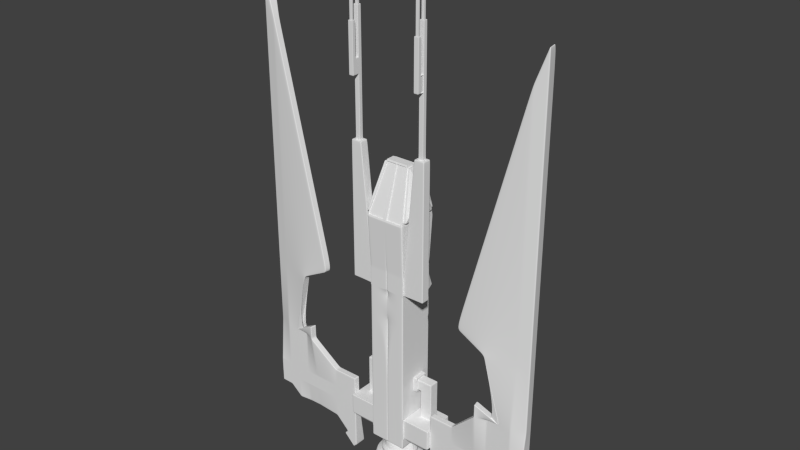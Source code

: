 # Source: Ship_in_Space2.blend  (saved by Blender 2.76.0; exported with 4.5.12 LTS)
import bpy
from mathutils import Matrix  # noqa: F401  (used for matrix-valued properties, if any)

bpy.ops.wm.read_factory_settings(use_empty=True)
scene = bpy.context.scene
scene.name = 'Scene'

# ---- collections
col_collection_1 = bpy.data.collections.new('Collection 1'); scene.collection.children.link(col_collection_1)

# ---- materials (node trees are filled in below, after node groups)
mat_material = bpy.data.materials.new('Material')
mat_material.alpha_threshold = 0.0
mat_material.use_transparent_shadow = False
mat_material.roughness = 0.5
mat_material.line_color = (0.0, 0.0, 0.0, 1.0)

# ---- material node trees

# ---- world
world_world = bpy.data.worlds.new('World'); scene.world = world_world
world_world.color = (0.05088, 0.05088, 0.05088)
world_world.use_sun_shadow = False
world_world.sun_shadow_jitter_overblur = 0.0
world_world.cycles.sampling_method = 'MANUAL'
world_world.cycles.sample_map_resolution = 256

# ---- meshes
me_cube = bpy.data.meshes.new('Cube')
me_cube.from_pydata([(-0.9479, 0.3586, -9.208), (-0.2681, 0.1891, -7.22), (-0.8625, 0.5349, -9.215), (-0.2394, 0.2483, -7.223), (-0.7443, 0.691, -9.223), (-0.1997, 0.3008, -7.225), (-0.5979, 0.8211, -9.231), (-0.1506, 0.3445, -7.228), (-0.4289, 0.9201, -9.239), (-0.0938, 0.3777, -7.231), (-0.2438, 0.9843, -9.247), (-0.03162, 0.3993, -7.233), (-0.04966, 1.011, -9.253), (0.03356, 0.4082, -7.235), (0.146, 0.9994, -9.258), (0.09926, 0.4043, -7.237), (0.3356, 0.9499, -9.262), (0.163, 0.3877, -7.238), (0.5119, 0.8643, -9.264), (0.2222, 0.359, -7.239), (0.6682, 0.7459, -9.265), (0.2747, 0.3192, -7.239), (0.7985, 0.5994, -9.264), (0.3184, 0.27, -7.239), (0.8976, 0.4303, -9.262), (0.3517, 0.2132, -7.238), (0.9619, 0.2452, -9.258), (0.3733, 0.151, -7.237), (0.9888, 0.05107, -9.253), (0.4875, 0.1009, -6.862), (0.9774, -0.1445, -9.247), (0.4826, 0.01673, -6.859), (0.928, -0.3341, -9.24), (0.3619, -0.04353, -7.231), (0.8425, -0.5104, -9.232), (0.3332, -0.1027, -7.228), (0.7243, -0.6666, -9.224), (0.2935, -0.1552, -7.226), (0.5779, -0.7966, -9.216), (0.2443, -0.1989, -7.223), (0.4089, -0.8957, -9.208), (0.1876, -0.2321, -7.22), (0.2238, -0.9598, -9.201), (0.1254, -0.2537, -7.218), (0.02971, -0.9865, -9.195), (0.06022, -0.2626, -7.216), (-0.1659, -0.9749, -9.189), (-0.00548, -0.2587, -7.214), (-0.3555, -0.9254, -9.185), (-0.06917, -0.2421, -7.213), (-0.5319, -0.8398, -9.183), (-0.1284, -0.2134, -7.212), (-0.6882, -0.7215, -9.182), (-0.1809, -0.1736, -7.211), (-0.8184, -0.5749, -9.183), (-0.2246, -0.1244, -7.212), (-0.9176, -0.4058, -9.185), (-0.2579, -0.06762, -7.212), (-0.9819, -0.2207, -9.189), (-0.2795, -0.005431, -7.214), (-1.009, -0.02658, -9.194), (-0.3723, 0.0675, -6.836), (-0.9973, 0.169, -9.2), (-0.3674, 0.1517, -6.839), (-0.8861, 0.3432, -9.027), (-0.8959, 0.3542, -8.846), (-0.7625, 0.3124, -8.665), (-0.7007, 0.297, -8.485), (-0.5976, 0.2664, -8.304), (-0.5771, 0.2662, -8.123), (-0.5153, 0.2508, -7.943), (-0.4535, 0.2353, -7.762), (-0.3917, 0.2199, -7.581), (-0.3299, 0.2045, -7.401), (-0.2961, 0.2744, -7.404), (-0.3527, 0.3004, -7.585), (-0.4094, 0.3265, -7.766), (-0.466, 0.3525, -7.947), (-0.5226, 0.3786, -8.128), (-0.5417, 0.3817, -8.309), (-0.6359, 0.4307, -8.491), (-0.6926, 0.4567, -8.672), (-0.8143, 0.5226, -8.854), (-0.8059, 0.5088, -9.034), (-0.2492, 0.3363, -7.407), (-0.2987, 0.3717, -7.589), (-0.3483, 0.4072, -7.77), (-0.3978, 0.4427, -7.952), (-0.4473, 0.4782, -8.134), (-0.4644, 0.4838, -8.314), (-0.5463, 0.5491, -8.497), (-0.5958, 0.5846, -8.678), (-0.7013, 0.6718, -8.861), (-0.6948, 0.6556, -9.042), (-0.1912, 0.3878, -7.41), (-0.2319, 0.4311, -7.592), (-0.2726, 0.4745, -7.774), (-0.3132, 0.5178, -7.957), (-0.3539, 0.5611, -8.139), (-0.3687, 0.5689, -8.319), (-0.4352, 0.6478, -8.503), (-0.4759, 0.6911, -8.685), (-0.5614, 0.7961, -8.869), (-0.5572, 0.7778, -9.049), (-0.1243, 0.427, -7.413), (-0.1547, 0.4763, -7.596), (-0.1852, 0.5257, -7.778), (-0.2156, 0.575, -7.961), (-0.2461, 0.6243, -8.144), (-0.2581, 0.6337, -8.325), (-0.307, 0.7229, -8.509), (-0.3375, 0.7722, -8.691), (-0.3999, 0.8907, -8.877), (-0.3984, 0.8708, -9.057), (-0.05091, 0.4524, -7.416), (-0.07019, 0.5056, -7.599), (-0.08948, 0.5588, -7.782), (-0.1088, 0.612, -7.965), (-0.128, 0.6652, -8.148), (-0.137, 0.6756, -8.329), (-0.1666, 0.7715, -8.514), (-0.1859, 0.8247, -8.697), (-0.2231, 0.952, -8.883), (-0.2245, 0.9311, -9.063), (0.026, 0.463, -7.419), (0.01843, 0.5178, -7.602), (0.01087, 0.5726, -7.785), (0.0033, 0.6274, -7.969), (-0.004266, 0.6822, -8.152), (-0.01006, 0.6931, -8.333), (-0.0194, 0.7918, -8.519), (-0.02696, 0.8466, -8.703), (-0.03759, 0.9776, -8.89), (-0.0421, 0.9562, -9.069), (0.1035, 0.4584, -7.421), (0.1078, 0.5125, -7.604), (0.112, 0.5666, -7.788), (0.1162, 0.6207, -7.972), (0.1205, 0.6748, -8.156), (0.1179, 0.6855, -8.337), (0.129, 0.783, -8.523), (0.1332, 0.8371, -8.707), (0.1493, 0.9665, -8.895), (0.1417, 0.9453, -9.074), (0.1786, 0.4388, -7.422), (0.1943, 0.4899, -7.606), (0.21, 0.541, -7.79), (0.2257, 0.5921, -7.974), (0.2414, 0.6432, -8.158), (0.2419, 0.6531, -8.339), (0.2728, 0.7454, -8.526), (0.2885, 0.7965, -8.71), (0.3305, 0.9191, -8.898), (0.3199, 0.8988, -9.078), (0.2485, 0.4049, -7.423), (0.2749, 0.4508, -7.607), (0.3012, 0.4968, -7.791), (0.3275, 0.5427, -7.976), (0.3539, 0.5886, -8.16), (0.3573, 0.5971, -8.341), (0.4066, 0.6805, -8.528), (0.4329, 0.7265, -8.712), (0.499, 0.8373, -8.901), (0.4856, 0.8183, -9.08), (0.3104, 0.358, -7.424), (0.3462, 0.3968, -7.608), (0.382, 0.4356, -7.792), (0.4178, 0.4744, -7.976), (0.4536, 0.5132, -8.16), (0.4595, 0.5197, -8.342), (0.5251, 0.5908, -8.529), (0.5609, 0.6296, -8.713), (0.6483, 0.7243, -8.901), (0.6324, 0.7072, -9.081), (0.362, 0.3, -7.423), (0.4057, 0.3299, -7.607), (0.4493, 0.3598, -7.792), (0.493, 0.3898, -7.976), (0.5366, 0.4197, -8.16), (0.5447, 0.4239, -8.341), (0.6239, 0.4796, -8.528), (0.6675, 0.5096, -8.712), (0.7728, 0.5843, -8.901), (0.7548, 0.5695, -9.08), (0.4013, 0.233, -7.422), (0.451, 0.2527, -7.606), (0.5006, 0.2724, -7.79), (0.5502, 0.2922, -7.974), (0.5998, 0.3119, -8.158), (0.6096, 0.3133, -8.34), (0.6991, 0.3514, -8.526), (0.7487, 0.3711, -8.71), (0.8675, 0.4227, -8.898), (0.848, 0.4106, -9.078), (0.4268, 0.1596, -7.421), (0.4803, 0.1681, -7.605), (0.5338, 0.1767, -7.788), (0.5873, 0.1853, -7.972), (0.6408, 0.1938, -8.156), (0.6516, 0.1922, -8.337), (0.7479, 0.2109, -8.523), (0.8014, 0.2195, -8.707), (0.9289, 0.2458, -8.895), (0.9084, 0.2366, -9.075), (0.5582, 0.09687, -7.097), (0.6289, 0.09282, -7.332), (0.6995, 0.08877, -7.567), (0.7702, 0.08472, -7.802), (0.8409, 0.08067, -8.037), (0.9115, 0.07661, -8.272), (0.9822, 0.07256, -8.507), (1.053, 0.06851, -8.743), (1.055, 0.06446, -8.978), (0.9337, 0.05423, -9.07), (0.5524, -0.002461, -7.094), (0.6222, -0.02165, -7.328), (0.692, -0.04083, -7.563), (0.7617, -0.06002, -7.797), (0.8315, -0.07921, -8.032), (0.9013, -0.0984, -8.267), (0.9711, -0.1176, -8.501), (1.041, -0.1368, -8.736), (1.043, -0.156, -8.971), (0.9229, -0.1296, -9.064), (0.4134, -0.06994, -7.414), (0.4648, -0.09636, -7.596), (0.5163, -0.1228, -7.779), (0.5678, -0.1492, -7.961), (0.6192, -0.1756, -8.144), (0.6294, -0.1868, -8.325), (0.7221, -0.2284, -8.509), (0.7736, -0.2549, -8.692), (0.8965, -0.3077, -8.877), (0.8765, -0.3077, -9.057), (0.3795, -0.1398, -7.41), (0.4258, -0.1768, -7.593), (0.4721, -0.2139, -7.775), (0.5184, -0.251, -7.957), (0.5647, -0.288, -8.139), (0.5735, -0.3021, -8.32), (0.6573, -0.3621, -8.503), (0.7036, -0.3992, -8.686), (0.8149, -0.4761, -8.87), (0.7962, -0.4733, -9.05), (0.3327, -0.2017, -7.407), (0.3719, -0.2482, -7.589), (0.411, -0.2946, -7.771), (0.4502, -0.3411, -7.952), (0.4894, -0.3876, -8.134), (0.4962, -0.4042, -8.315), (0.5677, -0.4806, -8.497), (0.6068, -0.5271, -8.679), (0.702, -0.6254, -8.862), (0.6852, -0.6201, -9.042), (0.2747, -0.2532, -7.404), (0.305, -0.3076, -7.585), (0.3353, -0.3619, -7.766), (0.3656, -0.4162, -7.948), (0.396, -0.4706, -8.129), (0.4005, -0.4893, -8.309), (0.4566, -0.5793, -8.491), (0.4869, -0.6336, -8.672), (0.5621, -0.7497, -8.854), (0.5476, -0.7423, -9.035), (0.2077, -0.2924, -7.401), (0.2278, -0.3528, -7.582), (0.2479, -0.4131, -7.762), (0.2681, -0.4734, -7.943), (0.2882, -0.5337, -8.124), (0.2899, -0.5541, -8.304), (0.3284, -0.6544, -8.485), (0.3485, -0.7147, -8.666), (0.4006, -0.8443, -8.847), (0.3888, -0.8353, -9.027), (0.1344, -0.3179, -7.398), (0.1433, -0.382, -7.578), (0.1522, -0.4462, -7.759), (0.1612, -0.5104, -7.939), (0.1701, -0.5746, -8.119), (0.1688, -0.596, -8.299), (0.188, -0.703, -8.48), (0.197, -0.7672, -8.66), (0.2237, -0.9055, -8.84), (0.2149, -0.8956, -9.021), (0.05745, -0.3285, -7.396), (0.05467, -0.3943, -7.575), (0.0519, -0.4601, -7.755), (0.04912, -0.5259, -7.935), (0.04635, -0.5917, -8.115), (0.04186, -0.6135, -8.295), (0.0408, -0.7233, -8.475), (0.03803, -0.7891, -8.655), (0.03824, -0.9311, -8.834), (0.03248, -0.9207, -9.015), (-0.02007, -0.3239, -7.393), (-0.03465, -0.389, -7.573), (-0.04923, -0.4541, -7.753), (-0.06382, -0.5192, -7.932), (-0.0784, -0.5843, -8.112), (-0.0861, -0.6059, -8.292), (-0.1076, -0.7145, -8.471), (-0.1222, -0.7796, -8.651), (-0.1487, -0.92, -8.829), (-0.1513, -0.9098, -9.01), (-0.0952, -0.3042, -7.392), (-0.1212, -0.3663, -7.571), (-0.1473, -0.4284, -7.751), (-0.1733, -0.4906, -7.93), (-0.1993, -0.5527, -8.109), (-0.2101, -0.5735, -8.289), (-0.2514, -0.6769, -8.468), (-0.2774, -0.739, -8.647), (-0.3299, -0.8727, -8.825), (-0.3295, -0.8633, -9.006), (-0.1651, -0.2703, -7.391), (-0.2018, -0.3273, -7.57), (-0.2384, -0.3842, -7.749), (-0.2751, -0.4412, -7.929), (-0.3118, -0.4981, -8.108), (-0.3255, -0.5175, -8.288), (-0.3852, -0.612, -8.466), (-0.4218, -0.6689, -8.645), (-0.4984, -0.7909, -8.823), (-0.4952, -0.7828, -9.004), (-0.227, -0.2234, -7.391), (-0.2731, -0.2732, -7.57), (-0.3192, -0.323, -7.749), (-0.3654, -0.3728, -7.928), (-0.4115, -0.4226, -8.107), (-0.4277, -0.4401, -8.287), (-0.5037, -0.5222, -8.466), (-0.5498, -0.572, -8.645), (-0.6477, -0.6778, -8.822), (-0.6421, -0.6717, -9.003), (-0.2786, -0.1654, -7.391), (-0.3326, -0.2063, -7.57), (-0.3866, -0.2473, -7.749), (-0.4405, -0.2882, -7.929), (-0.4945, -0.3292, -8.108), (-0.5129, -0.3443, -8.288), (-0.6025, -0.4111, -8.466), (-0.6565, -0.4521, -8.645), (-0.7721, -0.5378, -8.823), (-0.7644, -0.534, -9.004), (-0.3179, -0.09836, -7.392), (-0.3779, -0.1291, -7.571), (-0.4378, -0.1599, -7.751), (-0.4978, -0.1906, -7.93), (-0.5578, -0.2214, -8.109), (-0.5778, -0.2337, -8.289), (-0.6777, -0.2829, -8.468), (-0.7377, -0.3136, -8.647), (-0.8669, -0.3763, -8.825), (-0.8576, -0.3751, -9.006), (-0.3434, -0.025, -7.393), (-0.4072, -0.04457, -7.573), (-0.4711, -0.06414, -7.752), (-0.5349, -0.0837, -7.932), (-0.5988, -0.1033, -8.112), (-0.6198, -0.1126, -8.292), (-0.7265, -0.1424, -8.471), (-0.7903, -0.162, -8.65), (-0.9283, -0.1993, -8.829), (-0.918, -0.2011, -9.009), (-0.4562, 0.05744, -7.067), (-0.5402, 0.04738, -7.297), (-0.6241, 0.03732, -7.528), (-0.708, 0.02726, -7.758), (-0.7919, 0.0172, -7.989), (-0.8758, 0.007145, -8.219), (-0.9597, -0.002915, -8.45), (-1.044, -0.01297, -8.68), (-1.058, -0.02303, -8.911), (-0.9433, -0.01873, -9.014), (-0.4504, 0.1568, -7.07), (-0.5335, 0.1618, -7.301), (-0.6165, 0.1669, -7.532), (-0.6995, 0.172, -7.763), (-0.7825, 0.1771, -7.994), (-0.8656, 0.1822, -8.225), (-0.9486, 0.1872, -8.456), (-1.032, 0.1923, -8.687), (-1.045, 0.1974, -8.918), (-0.9326, 0.1651, -9.02), (-0.8542, 0.531, -9.189), (-0.737, 0.6858, -9.197), (-0.5919, 0.8148, -9.205), (-0.4244, 0.9129, -9.212), (-0.2409, 0.9764, -9.22), (-0.04855, 1.003, -9.226), (0.1453, 0.9915, -9.231), (0.3333, 0.9423, -9.235), (0.5081, 0.8575, -9.237), (0.663, 0.7402, -9.238), (0.792, 0.595, -9.237), (0.8903, 0.4274, -9.235), (0.954, 0.2439, -9.231), (0.9807, 0.05153, -9.226), (0.9694, -0.1423, -9.22), (0.9204, -0.3302, -9.213), (0.8357, -0.5049, -9.205), (0.7186, -0.6597, -9.197), (0.5735, -0.7886, -9.189), (0.406, -0.8868, -9.182), (0.2225, -0.9503, -9.174), (0.03011, -0.9769, -9.168), (-0.1638, -0.9653, -9.163), (-0.3517, -0.9162, -9.159), (-0.5265, -0.8314, -9.157), (-0.6814, -0.7141, -9.156), (-0.8105, -0.5689, -9.157), (-0.9087, -0.4013, -9.159), (-0.9725, -0.2178, -9.163), (-0.9991, -0.02542, -9.168), (-0.9878, 0.1684, -9.174), (-0.9388, 0.3563, -9.181), (-0.8771, 0.3409, -9.0), (-0.7976, 0.505, -9.008), (-0.6876, 0.6504, -9.015), (-0.5513, 0.7715, -9.023), (-0.394, 0.8636, -9.03), (-0.2217, 0.9233, -9.037), (-0.04099, 0.9482, -9.043), (0.1411, 0.9374, -9.047), (0.3176, 0.8913, -9.051), (0.4817, 0.8116, -9.053), (0.6272, 0.7015, -9.054), (0.7484, 0.5651, -9.053), (0.8407, 0.4077, -9.051), (0.9006, 0.2354, -9.048), (1.184, 0.061, -9.178), (1.17, -0.1723, -9.171), (0.869, -0.3038, -9.031), (0.7895, -0.4679, -9.023), (0.6795, -0.6133, -9.016), (0.5432, -0.7344, -9.008), (0.3859, -0.8265, -9.001), (0.2136, -0.8862, -8.994), (0.03289, -0.9111, -8.988), (-0.1492, -0.9003, -8.984), (-0.3257, -0.8542, -8.98), (-0.4899, -0.7745, -8.978), (-0.6353, -0.6644, -8.977), (-0.7565, -0.528, -8.978), (-0.8488, -0.3706, -8.98), (-0.9087, -0.1983, -8.983), (-1.199, -0.03162, -9.108), (-1.186, 0.2017, -9.115), (-0.8846, 0.3513, -8.813), (-0.8039, 0.5178, -8.821), (-0.6923, 0.6653, -8.828), (-0.554, 0.7882, -8.836), (-0.3944, 0.8817, -8.843), (-0.2195, 0.9423, -8.85), (-0.03621, 0.9675, -8.856), (0.1485, 0.9566, -8.861), (0.3276, 0.9098, -8.865), (0.4942, 0.8289, -8.867), (0.6418, 0.7172, -8.868), (0.7648, 0.5788, -8.867), (0.8585, 0.4191, -8.865), (0.9192, 0.2442, -8.861), (1.044, 0.06514, -8.938), (1.031, -0.1527, -8.931), (0.8871, -0.3029, -8.844), (0.8065, -0.4694, -8.836), (0.6948, -0.6169, -8.829), (0.5565, -0.7398, -8.821), (0.3969, -0.8333, -8.814), (0.2221, -0.8938, -8.807), (0.03875, -0.9191, -8.801), (-0.146, -0.9081, -8.796), (-0.3251, -0.8613, -8.792), (-0.4917, -0.7805, -8.79), (-0.6393, -0.6687, -8.789), (-0.7623, -0.5304, -8.79), (-0.8559, -0.3706, -8.792), (-0.9166, -0.1958, -8.796), (-1.044, -0.02134, -8.872), (-1.031, 0.1965, -8.879), (-0.7497, 0.3092, -8.628), (-0.6809, 0.4513, -8.634), (-0.5855, 0.5773, -8.641), (-0.4675, 0.6822, -8.647), (-0.3312, 0.762, -8.654), (-0.1819, 0.8137, -8.66), (-0.0254, 0.8353, -8.665), (0.1323, 0.8259, -8.669), (0.2853, 0.786, -8.672), (0.4275, 0.717, -8.674), (0.5535, 0.6215, -8.675), (0.6585, 0.5034, -8.674), (0.7385, 0.367, -8.672), (0.7903, 0.2177, -8.669), (1.038, 0.06935, -8.694), (1.026, -0.1328, -8.687), (0.763, -0.2494, -8.654), (0.6941, -0.3915, -8.648), (0.5987, -0.5175, -8.641), (0.4807, -0.6224, -8.635), (0.3444, -0.7022, -8.629), (0.1951, -0.7539, -8.623), (0.0386, -0.7755, -8.618), (-0.1191, -0.7661, -8.613), (-0.2721, -0.7262, -8.61), (-0.4143, -0.6572, -8.608), (-0.5403, -0.5617, -8.608), (-0.6453, -0.4436, -8.608), (-0.7253, -0.3072, -8.61), (-0.7771, -0.1579, -8.613), (-1.026, -0.01089, -8.633), (-1.014, 0.1913, -8.639), (-0.6893, 0.2941, -8.451), (-0.6255, 0.4259, -8.457), (-0.5371, 0.5426, -8.463), (-0.4277, 0.6398, -8.469), (-0.3014, 0.7138, -8.475), (-0.1631, 0.7617, -8.481), (-0.018, 0.7817, -8.485), (0.1282, 0.773, -8.489), (0.2699, 0.736, -8.492), (0.4017, 0.6721, -8.494), (0.5185, 0.5836, -8.495), (0.6158, 0.4741, -8.494), (0.69, 0.3477, -8.492), (0.738, 0.2094, -8.489), (0.9692, 0.07331, -8.464), (0.9582, -0.114, -8.458), (0.7127, -0.2236, -8.476), (0.6488, -0.3553, -8.47), (0.5605, -0.472, -8.464), (0.451, -0.5693, -8.458), (0.3247, -0.6432, -8.452), (0.1864, -0.6912, -8.447), (0.04131, -0.7112, -8.442), (-0.1049, -0.7025, -8.438), (-0.2466, -0.6655, -8.435), (-0.3784, -0.6015, -8.433), (-0.4952, -0.5131, -8.433), (-0.5925, -0.4035, -8.433), (-0.6666, -0.2772, -8.435), (-0.7147, -0.1388, -8.438), (-0.9443, -0.001059, -8.407), (-0.9333, 0.1863, -8.413), (-0.5876, 0.2639, -8.275), (-0.5326, 0.3774, -8.28), (-0.4564, 0.4781, -8.285), (-0.3621, 0.5619, -8.29), (-0.2532, 0.6257, -8.295), (-0.1339, 0.667, -8.3), (-0.008835, 0.6843, -8.304), (0.1172, 0.6768, -8.307), (0.2394, 0.6448, -8.31), (0.353, 0.5897, -8.311), (0.4537, 0.5135, -8.312), (0.5376, 0.419, -8.311), (0.6015, 0.3101, -8.31), (0.643, 0.1908, -8.307), (0.8993, 0.07731, -8.232), (0.8892, -0.09509, -8.226), (0.6211, -0.1825, -8.295), (0.5661, -0.2961, -8.29), (0.4899, -0.3967, -8.285), (0.3956, -0.4805, -8.28), (0.2866, -0.5443, -8.275), (0.1674, -0.5856, -8.27), (0.04231, -0.6029, -8.266), (-0.08374, -0.5954, -8.263), (-0.2059, -0.5635, -8.26), (-0.3196, -0.5083, -8.259), (-0.4203, -0.4321, -8.258), (-0.5042, -0.3377, -8.259), (-0.5681, -0.2287, -8.26), (-0.6095, -0.1094, -8.263), (-0.8613, 0.00888, -8.18), (-0.8512, 0.1813, -8.185), (-0.566, 0.2634, -8.091), (-0.5125, 0.3739, -8.096), (-0.4384, 0.4718, -8.101), (-0.3466, 0.5534, -8.106), (-0.2406, 0.6154, -8.111), (-0.1246, 0.6556, -8.115), (-0.002909, 0.6724, -8.119), (0.1197, 0.6651, -8.123), (0.2386, 0.6341, -8.125), (0.3492, 0.5804, -8.127), (0.4471, 0.5062, -8.127), (0.5288, 0.4144, -8.127), (0.5909, 0.3084, -8.125), (0.6312, 0.1923, -8.123), (0.8282, 0.08139, -7.995), (0.819, -0.07577, -7.99), (0.61, -0.1709, -8.111), (0.5564, -0.2814, -8.106), (0.4823, -0.3793, -8.101), (0.3905, -0.4608, -8.096), (0.2846, -0.5229, -8.091), (0.1685, -0.5631, -8.087), (0.04685, -0.5799, -8.083), (-0.07579, -0.5726, -8.08), (-0.1947, -0.5415, -8.077), (-0.3052, -0.4879, -8.076), (-0.4032, -0.4137, -8.075), (-0.4848, -0.3218, -8.076), (-0.547, -0.2158, -8.077), (-0.5873, -0.09976, -8.079), (-0.7769, 0.01901, -7.947), (-0.7677, 0.1762, -7.952), (-0.5032, 0.2477, -7.907), (-0.4549, 0.3474, -7.912), (-0.388, 0.4357, -7.916), (-0.3052, 0.5093, -7.921), (-0.2097, 0.5653, -7.925), (-0.105, 0.6016, -7.929), (0.004784, 0.6167, -7.933), (0.1154, 0.6101, -7.936), (0.2226, 0.5821, -7.938), (0.3224, 0.5337, -7.939), (0.4108, 0.4668, -7.94), (0.4844, 0.3839, -7.939), (0.5405, 0.2883, -7.938), (0.5768, 0.1836, -7.936), (0.7563, 0.08551, -7.756), (0.748, -0.05626, -7.751), (0.5577, -0.144, -7.926), (0.5093, -0.2437, -7.921), (0.4425, -0.332, -7.917), (0.3597, -0.4056, -7.912), (0.2641, -0.4616, -7.908), (0.1594, -0.4978, -7.904), (0.04967, -0.513, -7.9), (-0.06096, -0.5064, -7.897), (-0.1682, -0.4784, -7.895), (-0.2679, -0.43, -7.893), (-0.3563, -0.3631, -7.893), (-0.43, -0.2802, -7.893), (-0.486, -0.1846, -7.895), (-0.5224, -0.07986, -7.897), (-0.6915, 0.02924, -7.713), (-0.6832, 0.171, -7.718), (-0.4434, 0.2328, -7.732), (-0.4, 0.3222, -7.736), (-0.3401, 0.4014, -7.74), (-0.2659, 0.4673, -7.744), (-0.1802, 0.5175, -7.748), (-0.0863, 0.5501, -7.752), (0.01211, 0.5636, -7.755), (0.1113, 0.5577, -7.758), (0.2074, 0.5326, -7.76), (0.2969, 0.4892, -7.761), (0.3761, 0.4292, -7.762), (0.4421, 0.3549, -7.761), (0.4924, 0.2692, -7.76), (0.525, 0.1753, -7.758), (0.6879, 0.08944, -7.528), (0.6805, -0.03768, -7.524), (0.5078, -0.1184, -7.749), (0.4645, -0.2078, -7.745), (0.4046, -0.287, -7.741), (0.3303, -0.353, -7.737), (0.2446, -0.4032, -7.733), (0.1508, -0.4357, -7.729), (0.05235, -0.4492, -7.726), (-0.04683, -0.4434, -7.723), (-0.143, -0.4182, -7.721), (-0.2324, -0.3748, -7.72), (-0.3116, -0.3148, -7.719), (-0.3777, -0.2405, -7.72), (-0.428, -0.1548, -7.721), (-0.4606, -0.06092, -7.723), (-0.6103, 0.03898, -7.49), (-0.6028, 0.1661, -7.494), (-0.3789, 0.2167, -7.544), (-0.341, 0.295, -7.547), (-0.2885, 0.3644, -7.551), (-0.2235, 0.4222, -7.555), (-0.1484, 0.4661, -7.558), (-0.0662, 0.4946, -7.561), (0.02, 0.5065, -7.564), (0.1069, 0.5013, -7.566), (0.1911, 0.4793, -7.568), (0.2694, 0.4413, -7.569), (0.3388, 0.3888, -7.57), (0.3967, 0.3237, -7.569), (0.4407, 0.2486, -7.568), (0.4692, 0.1664, -7.567), (0.6142, 0.09366, -7.283), (0.6077, -0.01767, -7.28), (0.4542, -0.09089, -7.558), (0.4162, -0.1692, -7.555), (0.3637, -0.2385, -7.551), (0.2987, -0.2963, -7.548), (0.2237, -0.3403, -7.544), (0.1414, -0.3688, -7.541), (0.05525, -0.3806, -7.538), (-0.03163, -0.3755, -7.536), (-0.1158, -0.3535, -7.534), (-0.1942, -0.3155, -7.533), (-0.2636, -0.2629, -7.533), (-0.3214, -0.1978, -7.533), (-0.3654, -0.1227, -7.534), (-0.394, -0.04052, -7.536), (-0.5228, 0.04946, -7.249), (-0.5163, 0.1608, -7.253), (-0.3165, 0.2012, -7.361), (-0.2837, 0.2687, -7.364), (-0.2384, 0.3285, -7.367), (-0.1824, 0.3784, -7.37), (-0.1176, 0.4163, -7.373), (-0.0467, 0.4408, -7.376), (0.02765, 0.4511, -7.379), (0.1026, 0.4466, -7.381), (0.1752, 0.4277, -7.382), (0.2428, 0.3949, -7.383), (0.3026, 0.3496, -7.383), (0.3525, 0.2934, -7.383), (0.3905, 0.2287, -7.382), (0.4151, 0.1577, -7.381), (0.5428, 0.09776, -7.045), (0.5372, 0.001722, -7.042), (0.4022, -0.06418, -7.374), (0.3694, -0.1317, -7.371), (0.3241, -0.1915, -7.368), (0.2681, -0.2414, -7.364), (0.2033, -0.2793, -7.362), (0.1324, -0.3039, -7.359), (0.05805, -0.3141, -7.356), (-0.01688, -0.3097, -7.354), (-0.08953, -0.2907, -7.353), (-0.1571, -0.2579, -7.352), (-0.2169, -0.2126, -7.352), (-0.2668, -0.1564, -7.352), (-0.3048, -0.09166, -7.353), (-0.3294, -0.02073, -7.354), (-0.4379, 0.05963, -7.016), (-0.4323, 0.1557, -7.019), (-1.138, 0.4308, -9.158), (-1.035, 0.643, -9.167), (-0.893, 0.8311, -9.177), (-0.7166, 0.9878, -9.186), (-0.5131, 1.107, -9.196), (-0.2902, 1.184, -9.205), (-0.05644, 1.216, -9.212), (0.1791, 1.202, -9.218), (0.4075, 1.143, -9.223), (0.6199, 1.04, -9.226), (0.8081, 0.8972, -9.227), (0.9649, 0.7208, -9.226), (1.084, 0.5171, -9.223), (1.162, 0.2942, -9.219), (1.194, 0.06041, -9.213), (1.18, -0.1751, -9.205), (1.121, -0.4034, -9.197), (1.018, -0.6157, -9.187), (0.8757, -0.8038, -9.177), (0.6993, -0.9605, -9.168), (0.4958, -1.08, -9.158), (0.2729, -1.157, -9.15), (0.03914, -1.189, -9.142), (-0.1964, -1.175, -9.136), (-0.4248, -1.115, -9.131), (-0.6372, -1.012, -9.128), (-0.8254, -0.8699, -9.127), (-0.9822, -0.6935, -9.128), (-1.102, -0.4898, -9.131), (-1.179, -0.2669, -9.135), (-1.211, -0.03309, -9.141), (-1.198, 0.2025, -9.149), (-1.097, 0.6715, -9.365), (-0.9471, 0.8699, -9.375), (-0.7611, 1.035, -9.386), (-0.5464, 1.161, -9.395), (-0.3113, 1.242, -9.405), (-0.06471, 1.276, -9.413), (0.1838, 1.262, -9.419), (0.4247, 1.199, -9.424), (0.6487, 1.09, -9.427), (0.8472, 0.9396, -9.428), (1.013, 0.7535, -9.427), (1.139, 0.5387, -9.425), (1.22, 0.3035, -9.42), (1.254, 0.05695, -9.413), (1.24, -0.1915, -9.405), (1.177, -0.4323, -9.396), (1.069, -0.6562, -9.386), (0.9185, -0.8546, -9.376), (0.7325, -1.02, -9.366), (0.5178, -1.146, -9.356), (0.2827, -1.227, -9.347), (0.03611, -1.261, -9.339), (-0.2124, -1.246, -9.332), (-0.4533, -1.183, -9.327), (-0.6773, -1.075, -9.324), (-0.8758, -0.9244, -9.323), (-1.041, -0.7382, -9.324), (-1.167, -0.5234, -9.327), (-1.249, -0.2882, -9.332), (-1.283, -0.04167, -9.338), (-1.269, 0.2068, -9.346), (-1.206, 0.4476, -9.355), (0.8232, -0.7617, -9.516), (-0.6805, 0.9301, -9.524), (-0.6054, -0.9587, -9.469), (0.7594, 0.8446, -9.563), (-1.148, -0.03393, -9.482), (0.9577, -0.5841, -9.525), (-0.9814, 0.6046, -9.506), (-0.847, 0.7822, -9.515), (-0.1892, -1.112, -9.476), (-0.4049, -1.056, -9.472), (0.3811, 1.077, -9.559), (0.5817, 0.9792, -9.562), (-1.135, 0.1885, -9.489), (-1.079, 0.4041, -9.497), (1.111, -0.1681, -9.542), (1.055, -0.3837, -9.534), (0.9075, 0.678, -9.562), (-0.7832, -0.8242, -9.468), (-0.4883, 1.043, -9.533), (0.6567, -0.9097, -9.507), (1.02, 0.4857, -9.559), (-0.9313, -0.6575, -9.469), (-0.2777, 1.116, -9.541), (0.4645, -1.022, -9.498), (1.093, 0.2751, -9.555), (-1.044, -0.4652, -9.472), (-0.05701, 1.146, -9.549), (0.254, -1.095, -9.49), (1.124, 0.05437, -9.549), (-1.117, -0.2547, -9.476), (0.1655, 1.133, -9.555), (0.03325, -1.126, -9.482), (-0.8981, 0.3402, -9.208), (-0.8172, 0.5071, -9.216), (-0.7053, 0.655, -9.223), (-0.5667, 0.7782, -9.231), (-0.4066, 0.8719, -9.238), (-0.2313, 0.9326, -9.245), (-0.04756, 0.958, -9.251), (0.1377, 0.947, -9.256), (0.3172, 0.9001, -9.26), (0.4842, 0.819, -9.262), (0.6322, 0.707, -9.263), (0.7555, 0.5682, -9.262), (0.8494, 0.4081, -9.26), (0.9103, 0.2328, -9.257), (0.9358, 0.04901, -9.252), (0.9249, -0.1362, -9.246), (0.8782, -0.3157, -9.239), (0.7973, -0.4826, -9.232), (0.6854, -0.6305, -9.224), (0.5467, -0.7537, -9.216), (0.3867, -0.8474, -9.209), (0.2114, -0.9082, -9.202), (0.0276, -0.9335, -9.196), (-0.1576, -0.9225, -9.191), (-0.3372, -0.8756, -9.187), (-0.5042, -0.7945, -9.185), (-0.6522, -0.6825, -9.184), (-0.7755, -0.5437, -9.185), (-0.8694, -0.3836, -9.187), (-0.9302, -0.2083, -9.191), (-0.9557, -0.02451, -9.196), (-0.9449, 0.1607, -9.202), (-0.8939, 0.3447, -9.059), (-0.813, 0.5116, -9.067), (-0.7011, 0.6595, -9.074), (-0.5624, 0.7827, -9.082), (-0.4024, 0.8765, -9.089), (-0.2271, 0.9372, -9.096), (-0.04331, 0.9625, -9.102), (0.1419, 0.9515, -9.107), (0.3215, 0.9046, -9.111), (0.4885, 0.8235, -9.113), (0.6365, 0.7115, -9.114), (0.7598, 0.5728, -9.113), (0.8537, 0.4126, -9.111), (0.9145, 0.2373, -9.107), (0.94, 0.05352, -9.103), (0.9292, -0.1317, -9.097), (0.8824, -0.3112, -9.09), (0.8015, -0.4781, -9.083), (0.6896, -0.626, -9.075), (0.551, -0.7492, -9.067), (0.3909, -0.8429, -9.06), (0.2156, -0.9036, -9.053), (0.03184, -0.929, -9.047), (-0.1534, -0.918, -9.042), (-0.3329, -0.8711, -9.038), (-0.4999, -0.79, -9.036), (-0.6479, -0.678, -9.035), (-0.7712, -0.5392, -9.036), (-0.8651, -0.3791, -9.038), (-0.926, -0.2038, -9.042), (-0.9515, -0.02, -9.047), (-0.9407, 0.1652, -9.052), (-0.8481, 0.3278, -9.06), (-0.7714, 0.4861, -9.067), (-0.6652, 0.6264, -9.074), (-0.5337, 0.7432, -9.082), (-0.3819, 0.8321, -9.089), (-0.2157, 0.8897, -9.095), (-0.04137, 0.9138, -9.101), (0.1343, 0.9033, -9.105), (0.3046, 0.8588, -9.109), (0.463, 0.782, -9.111), (0.6033, 0.6757, -9.112), (0.7203, 0.5441, -9.111), (0.8094, 0.3922, -9.109), (0.8671, 0.226, -9.106), (0.8913, 0.05163, -9.101), (0.881, -0.124, -9.096), (0.8366, -0.2943, -9.089), (0.7599, -0.4526, -9.082), (0.6537, -0.5929, -9.075), (0.5222, -0.7097, -9.068), (0.3705, -0.7986, -9.061), (0.2042, -0.8562, -9.054), (0.02991, -0.8802, -9.048), (-0.1458, -0.8698, -9.044), (-0.3161, -0.8253, -9.04), (-0.4745, -0.7484, -9.038), (-0.6148, -0.6422, -9.037), (-0.7318, -0.5106, -9.038), (-0.8208, -0.3587, -9.04), (-0.8786, -0.1924, -9.043), (-0.9027, -0.0181, -9.048), (-0.8925, 0.1576, -9.054), (-0.8348, 0.3318, -8.841), (-0.7587, 0.4888, -8.848), (-0.6534, 0.6279, -8.855), (-0.523, 0.7437, -8.862), (-0.3725, 0.8319, -8.869), (-0.2077, 0.889, -8.876), (-0.03484, 0.9128, -8.881), (0.1394, 0.9025, -8.886), (0.3082, 0.8584, -8.89), (0.4653, 0.7821, -8.892), (0.6044, 0.6768, -8.893), (0.7204, 0.5463, -8.892), (0.8087, 0.3957, -8.89), (0.866, 0.2308, -8.886), (0.8899, 0.05797, -8.882), (0.8797, -0.1162, -8.876), (0.8358, -0.285, -8.87), (0.7597, -0.442, -8.863), (0.6544, -0.5811, -8.856), (0.524, -0.6969, -8.849), (0.3735, -0.7851, -8.842), (0.2087, -0.8422, -8.835), (0.03584, -0.866, -8.83), (-0.1384, -0.8557, -8.825), (-0.3072, -0.8115, -8.821), (-0.4643, -0.7353, -8.819), (-0.6034, -0.63, -8.819), (-0.7194, -0.4995, -8.819), (-0.8077, -0.3489, -8.821), (-0.865, -0.184, -8.825), (-0.8889, -0.01117, -8.829), (-0.8787, 0.163, -8.835), (-0.5205, 0.2194, -8.759), (-0.4729, 0.3178, -8.763), (-0.4069, 0.4049, -8.768), (-0.3251, 0.4776, -8.772), (-0.2308, 0.5328, -8.776), (-0.1275, 0.5686, -8.78), (-0.01915, 0.5835, -8.784), (0.09004, 0.5771, -8.787), (0.1959, 0.5494, -8.789), (0.2943, 0.5016, -8.79), (0.3815, 0.4356, -8.791), (0.4542, 0.3538, -8.791), (0.5096, 0.2594, -8.789), (0.5455, 0.1561, -8.787), (0.5605, 0.04773, -8.784), (0.5541, -0.06145, -8.781), (0.5265, -0.1673, -8.777), (0.4788, -0.2656, -8.772), (0.4129, -0.3528, -8.768), (0.3311, -0.4254, -8.763), (0.2368, -0.4807, -8.759), (0.1335, -0.5165, -8.755), (0.02515, -0.5314, -8.752), (-0.08404, -0.5249, -8.749), (-0.1899, -0.4973, -8.746), (-0.2883, -0.4495, -8.745), (-0.3756, -0.3835, -8.745), (-0.4482, -0.3017, -8.745), (-0.5036, -0.2073, -8.746), (-0.5395, -0.104, -8.748), (-0.5545, 0.004392, -8.751), (-0.5481, 0.1136, -8.755), (-0.4698, 0.1887, -9.052), (-0.4275, 0.276, -9.055), (-0.369, 0.3534, -9.06), (-0.2965, 0.4178, -9.064), (-0.2128, 0.4669, -9.067), (-0.1211, 0.4986, -9.071), (-0.02496, 0.5119, -9.074), (0.07192, 0.5061, -9.077), (0.1658, 0.4816, -9.079), (0.2532, 0.4392, -9.08), (0.3306, 0.3806, -9.08), (0.3951, 0.308, -9.08), (0.4442, 0.2243, -9.079), (0.476, 0.1326, -9.077), (0.4894, 0.03644, -9.074), (0.4837, -0.06043, -9.071), (0.4592, -0.1543, -9.068), (0.4169, -0.2416, -9.064), (0.3584, -0.319, -9.06), (0.2859, -0.3834, -9.056), (0.2021, -0.4324, -9.052), (0.1105, -0.4642, -9.048), (0.01434, -0.4774, -9.045), (-0.08254, -0.4717, -9.043), (-0.1764, -0.4471, -9.041), (-0.2638, -0.4048, -9.04), (-0.3412, -0.3461, -9.039), (-0.4057, -0.2736, -9.039), (-0.4548, -0.1898, -9.041), (-0.4866, -0.09814, -9.042), (-0.5, -0.002011, -9.045), (-0.4943, 0.09486, -9.048), (-0.4328, 0.1731, -9.1), (-0.394, 0.2532, -9.103), (-0.3403, 0.3242, -9.107), (-0.2738, 0.3833, -9.111), (-0.197, 0.4283, -9.114), (-0.1129, 0.4574, -9.117), (-0.02469, 0.4696, -9.12), (0.06419, 0.4643, -9.123), (0.1503, 0.4418, -9.124), (0.2305, 0.4029, -9.126), (0.3015, 0.3491, -9.126), (0.3606, 0.2826, -9.126), (0.4057, 0.2057, -9.125), (0.4349, 0.1216, -9.123), (0.4471, 0.03342, -9.12), (0.4419, -0.05545, -9.118), (0.4195, -0.1416, -9.114), (0.3807, -0.2217, -9.111), (0.327, -0.2926, -9.107), (0.2605, -0.3517, -9.104), (0.1837, -0.3967, -9.1), (0.09956, -0.4258, -9.097), (0.01137, -0.438, -9.094), (-0.07751, -0.4327, -9.091), (-0.1637, -0.4102, -9.09), (-0.2438, -0.3713, -9.089), (-0.3148, -0.3176, -9.088), (-0.374, -0.251, -9.089), (-0.419, -0.1742, -9.09), (-0.4482, -0.09005, -9.091), (-0.4605, -0.001858, -9.094), (-0.4553, 0.08701, -9.096), (0.04306, 0.003643, -8.955), (0.03893, -0.004887, -8.955), (0.03321, -0.01244, -8.955), (0.02613, -0.01874, -8.954), (0.01795, -0.02353, -8.954), (0.008993, -0.02663, -8.953), (-0.0003979, -0.02793, -8.953), (-0.009863, -0.02736, -8.953), (-0.01904, -0.02497, -8.953), (-0.02757, -0.02082, -8.953), (-0.03513, -0.0151, -8.953), (-0.04143, -0.008009, -8.953), (-0.04623, 0.0001713, -8.953), (-0.04934, 0.00913, -8.953), (-0.05064, 0.01852, -8.953), (-0.05009, 0.02799, -8.953), (-0.0477, 0.03716, -8.954), (-0.04357, 0.04569, -8.954), (-0.03785, 0.05324, -8.955), (-0.03076, 0.05954, -8.955), (-0.02259, 0.06433, -8.955), (-0.01363, 0.06743, -8.956), (-0.004238, 0.06873, -8.956), (0.005227, 0.06816, -8.956), (0.0144, 0.06577, -8.956), (0.02293, 0.06162, -8.957), (0.0305, 0.0559, -8.957), (0.0368, 0.04881, -8.957), (0.0416, 0.04063, -8.956), (0.04471, 0.03167, -8.956), (0.04601, 0.02228, -8.956), (0.04545, 0.01282, -8.956), (-1.0, 1.0, -1.0), (-1.0, 1.0, 1.0), (-1.0, -1.0, -1.0), (-1.0, -1.0, 1.0), (0.01039, 1.0, 1.0), (0.01039, 1.0, -1.0), (0.01038, -1.0, 1.0), (0.01038, -1.0, -1.0), (-1.051, 1.163, 4.761), (-1.051, -1.147, 4.761), (0.1163, 1.163, 4.761), (0.1163, -1.147, 4.761), (-0.5789, 0.2289, 7.491), (-0.5789, -0.2133, 7.491), (-6.349e-07, 0.2289, 7.491), (-6.735e-07, -0.2133, 7.491), (-1.022, 1.021, 4.929), (-1.022, -1.005, 4.929), (-0.6079, 0.2017, 7.323), (-0.6079, -0.1861, 7.323), (-1.168, 1.021, 4.954), (-1.168, -1.005, 4.954), (-0.7542, 0.2017, 7.349), (-0.7542, -0.1861, 7.349), (-1.22, 0.6585, 5.404), (-1.22, -0.6428, 5.404), (-0.9538, 0.1324, 6.942), (-0.9538, -0.1167, 6.942), (-1.241, 0.2013, 5.964), (-1.241, -0.1857, 5.964), (-1.162, 0.04487, 6.422), (-1.162, -0.02921, 6.422), (-1.144, 0.2013, 5.947), (-1.144, -0.1857, 5.947), (-1.064, 0.04487, 6.405), (-1.064, -0.02921, 6.405), (-1.003, -1.115, 4.855), (-5.219e-07, -1.115, 4.855), (-0.5633, -0.2454, 7.397), (-6.681e-07, -0.2454, 7.397), (-1.003, -1.069, 4.839), (-5.165e-07, -1.069, 4.839), (-0.5633, -0.1993, 7.381), (-6.627e-07, -0.1993, 7.381), (0.01039, -1.0, 2.052), (0.01039, 1.0, 2.052), (-1.0, -1.0, 2.052), (-1.0, 1.0, 2.052), (-1.0, 0.9224, 1.041), (-1.0, -0.9224, 1.041), (-1.0, -0.9224, 2.011), (-1.0, 0.9224, 2.011), (-1.0, 1.0, -8.028), (-1.0, -1.0, -8.028), (0.01038, 1.0, -8.028), (0.01038, -1.0, -8.028), (0.01038, 1.0, -7.471), (0.01038, -1.0, -7.471), (-1.0, -1.0, -7.471), (-1.0, 1.0, -7.471), (0.01038, 1.0, -6.228), (0.01038, -1.0, -6.228), (-1.0, -1.0, -6.228), (-1.0, 1.0, -6.228), (-0.9621, -0.8839, -7.399), (-0.9621, 0.8839, -7.399), (-0.9621, -0.8839, -6.301), (-0.9621, 0.8839, -6.301), (-2.509, -0.8839, -7.399), (-2.509, 0.8839, -7.399), (-2.509, -0.8839, -6.301), (-2.509, 0.8839, -6.301), (-2.509, -0.662, -7.261), (-2.509, -0.03424, -7.261), (-2.509, -0.662, -6.439), (-2.509, -0.2144, -6.439), (-7.917, -0.662, -7.261), (-7.849, 0.2056, -7.261), (-7.917, -0.662, -6.439), (-7.884, 0.02892, -6.439), (-1.0, -0.4905, -1.0), (-1.0, -0.4905, 1.0), (0.01038, -0.4905, -1.0), (0.01038, -0.4905, 1.0), (-1.051, -0.5588, 4.761), (0.1163, -0.5588, 4.761), (-0.5789, -0.1006, 7.491), (-6.637e-07, -0.1006, 7.491), (-1.022, -0.4891, 4.929), (-0.6079, -0.08729, 7.323), (-1.168, -0.4891, 4.954), (-0.7542, -0.08729, 7.349), (-1.22, -0.3113, 5.404), (-0.9538, -0.05326, 6.942), (-1.241, -0.0871, 5.964), (-1.162, -0.01034, 6.422), (-1.144, -0.0871, 5.947), (-1.064, -0.01034, 6.405), (0.01039, -0.4905, 2.052), (-1.0, -0.4905, 2.052), (-1.0, -0.4525, 1.041), (-1.0, -0.4525, 2.011), (-1.0, -0.4905, -8.028), (0.01038, -0.4905, -8.028), (0.01038, -0.4905, -7.471), (-1.0, -0.4905, -7.471), (0.01038, -0.4905, -6.228), (-1.0, -0.4905, -6.228), (-0.9621, -0.4336, -7.399), (-0.9621, -0.4336, -6.301), (-2.509, -0.4336, -7.399), (-2.509, -0.4336, -6.301), (-2.509, -0.3247, -7.261), (-2.509, -0.3247, -6.439), (-7.905, -0.07931, -7.261), (-7.855, 0.1737, -6.439), (-2.509, -0.662, -7.261), (-7.917, -0.662, -7.261), (-2.509, -0.3247, -7.261), (-7.855, 0.1737, -7.261), (-2.509, -0.662, -9.738), (-7.917, -0.662, -7.859), (-2.509, 0.003506, -9.738), (-7.855, 0.1737, -7.859), (-2.509, -0.662, -5.44), (-7.97, -0.4102, -4.0), (-2.509, -0.3247, -5.44), (-7.855, 0.1737, -4.0), (-5.213, -0.662, -6.439), (-5.231, -0.4954, -6.439), (-5.196, -0.3187, -7.261), (-5.213, -0.662, -7.261), (-5.252, -0.6036, -6.439), (-5.213, -0.3247, -7.261), (-5.213, -0.662, -7.261), (-5.252, -0.6036, -7.261), (-5.213, -0.5788, -8.392), (-5.252, -0.2954, -8.392), (-5.318, -0.9345, -4.0), (-5.252, -0.6036, -4.0), (-7.97, -0.4102, -0.3869), (-7.855, 0.1737, -0.3869), (-5.318, -0.9345, -3.237), (-5.252, -0.6036, -3.237), (-6.557, -0.2332, -6.439), (-6.565, -0.662, -7.261), (-6.579, -0.3415, -6.439), (-6.565, -0.3247, -7.261), (-6.565, -0.662, -7.261), (-6.579, -0.3415, -7.261), (-6.565, -0.662, -8.422), (-6.579, -0.3415, -8.422), (-6.579, -0.3415, -4.0), (-6.565, -0.662, -6.439), (-6.522, -0.05652, -7.261), (-6.565, -0.662, -4.0), (-5.647, -0.5255, -0.3869), (-5.713, -0.8564, -0.3869), (-7.97, -0.4102, 14.82), (-7.855, 0.1737, 14.82), (-4.048, -0.5255, 0.4547), (-4.114, -0.8564, 0.4547), (-3.861, -0.662, -6.439), (-3.861, -0.03424, -7.261), (-3.861, -0.662, -5.44), (-3.861, -0.2144, -6.439), (-3.861, -0.662, -7.261), (-3.861, -0.3247, -6.439), (-3.861, -0.3247, -7.261), (-3.861, -0.662, -7.261), (-3.861, -0.3247, -7.261), (-3.861, -0.662, -8.392), (-3.861, -0.3247, -8.392), (-3.861, -0.3247, -5.44), (-5.889, -0.662, -6.439), (-5.859, -0.1876, -7.261), (-5.889, -0.662, -4.0), (-6.628, -0.6756, -4.014), (-5.894, -0.3643, -6.439), (-5.889, -0.662, -7.261), (-5.915, -0.4725, -6.439), (-5.889, -0.3247, -7.261), (-5.889, -0.662, -7.261), (-5.915, -0.4725, -7.261), (-5.889, -0.5707, -8.422), (-5.915, -0.2849, -8.422), (-5.915, -0.4725, -4.0), (-6.562, -0.3447, -4.014), (-7.22, -0.1022, -6.439), (-7.241, -0.662, -7.261), (-7.242, -0.2104, -6.439), (-7.241, -0.3247, -7.261), (-7.241, -0.662, -7.261), (-7.242, -0.2104, -7.261), (-7.241, -0.662, -7.859), (-7.242, -0.2104, -7.859), (-7.242, -0.2104, -4.0), (-7.242, -0.2104, -0.3869), (-7.241, -0.662, -6.439), (-7.185, 0.07456, -7.261), (-7.241, -0.662, -4.0), (-7.307, -0.5412, -0.3869), (-7.242, -0.2104, 12.93), (-7.307, -0.5412, 12.93), (-2.143, -0.9224, 1.041), (-2.143, -0.9224, 8.283), (-2.143, -0.4525, 1.041), (-2.143, -0.4525, 8.283), (-1.572, -0.4525, 8.283), (-1.572, -0.4525, 1.041), (-1.572, -0.9224, 8.283), (-1.572, -0.9224, 1.041), (-1.985, -0.7922, 8.283), (-1.985, -0.5826, 8.283), (-1.73, -0.5826, 8.283), (-1.73, -0.7922, 8.283), (-1.985, -0.7922, 14.67), (-1.985, -0.5826, 14.67), (-1.73, -0.5826, 14.67), (-1.73, -0.7922, 14.67), (-1.73, -0.7922, 11.49), (-1.73, -0.5826, 11.49), (-1.985, -0.7922, 11.49), (-1.985, -0.5826, 11.49), (-1.73, -0.5826, 12.29), (-1.985, -0.5826, 12.29), (-1.73, -0.7922, 12.29), (-1.985, -0.7922, 12.29), (-1.73, -1.162, 11.49), (-1.985, -1.162, 11.49), (-1.73, -1.162, 12.29), (-1.985, -1.162, 12.29), (-1.73, -0.977, 12.29), (-1.985, -0.977, 12.29), (-1.985, -0.977, 11.49), (-1.73, -0.977, 11.49), (-1.73, -1.162, 12.29), (-1.985, -1.162, 12.29), (-1.73, -0.977, 12.29), (-1.985, -0.977, 12.29), (-1.73, -1.162, 14.02), (-1.985, -1.162, 14.02), (-1.73, -0.977, 14.02), (-1.985, -0.977, 14.02), (-1.891, -0.8068, 11.56), (-1.891, -0.8068, 12.22), (-1.891, -0.9624, 12.22), (-1.891, -0.9624, 11.56), (-1.392, 0.5181, -7.236), (-2.079, 0.5181, -7.236), (-1.392, -0.06775, -7.236), (-2.079, -0.06775, -7.236), (-1.756, -1.143, 14.02), (-1.959, -1.143, 14.02), (-1.756, -0.996, 14.02), (-1.959, -0.996, 14.02), (-1.756, -1.143, 13.23), (-1.959, -1.143, 13.23), (-1.756, -0.996, 13.23), (-1.959, -0.996, 13.23), (-1.785, -1.122, 13.23), (-1.93, -1.122, 13.23), (-1.785, -1.017, 13.23), (-1.93, -1.017, 13.23), (-1.785, -1.122, 15.9), (-1.93, -1.122, 15.9), (-1.785, -1.017, 15.9), (-1.93, -1.017, 15.9), (-1.768, -1.134, 15.9), (-1.947, -1.134, 15.9), (-1.768, -1.004, 15.9), (-1.947, -1.004, 15.9), (-1.768, -1.134, 16.47), (-1.947, -1.134, 16.47), (-1.768, -1.004, 16.47), (-1.947, -1.004, 16.47), (-1.801, -1.111, 16.47), (-1.914, -1.111, 16.47), (-1.801, -1.028, 16.47), (-1.914, -1.028, 16.47), (-1.801, -1.111, 12.41), (-1.914, -1.111, 12.41), (-1.801, -1.028, 12.41), (-1.914, -1.028, 12.41), (-1.962, -0.7731, 14.67), (-1.962, -0.6017, 14.67), (-1.753, -0.6017, 14.67), (-1.753, -0.7731, 14.67), (-1.962, -0.7731, 11.97), (-1.962, -0.6017, 11.97), (-1.753, -0.6017, 11.97), (-1.753, -0.7731, 11.97), (-1.93, -0.7469, 11.97), (-1.93, -0.6279, 11.97), (-1.785, -0.6279, 11.97), (-1.785, -0.7469, 11.97), (-1.93, -0.7469, 17.66), (-1.93, -0.6279, 17.66), (-1.785, -0.6279, 17.66), (-1.785, -0.7469, 17.66), (-1.958, -0.7702, 17.66), (-1.958, -0.6047, 17.66), (-1.757, -0.6047, 17.66), (-1.757, -0.7702, 17.66), (-1.958, -0.7702, 18.22), (-1.958, -0.6047, 18.22), (-1.757, -0.6047, 18.22), (-1.757, -0.7702, 18.22), (-1.916, -0.7357, 18.22), (-1.916, -0.6392, 18.22), (-1.799, -0.6392, 18.22), (-1.799, -0.7357, 18.22), (-1.916, -0.7357, 12.21), (-1.916, -0.6392, 12.21), (-1.799, -0.6392, 12.21), (-1.799, -0.7357, 12.21), (-1.948, -0.8068, 11.56), (-1.948, -0.8068, 12.22), (-1.948, -0.9624, 12.22), (-1.948, -0.9624, 11.56), (-1.051, 1.163, 4.761), (0.1163, 1.163, 4.761), (-0.5789, 0.2289, 7.491), (-6.349e-07, 0.2289, 7.491), (-1.051, 1.163, 4.761), (0.1163, 1.163, 4.761), (0.01039, 1.0, 2.052), (-1.0, 1.0, 2.052), (-1.0, 1.0, 1.0), (0.01039, 1.0, 1.0), (0.01039, 1.0, 2.052), (-1.0, 1.0, 2.052), (-1.0, 1.0, -1.0), (-1.0, 1.0, 1.0), (0.01039, 1.0, 1.0), (0.01039, 1.0, -1.0), (-1.0, 1.0, -1.0), (0.01039, 1.0, -1.0), (0.01038, 1.0, -6.228), (-1.0, 1.0, -6.228), (-0.5789, 0.2289, 7.491), (-0.5789, -0.2133, 7.491), (-6.349e-07, 0.2289, 7.491), (-6.735e-07, -0.2133, 7.491), (-0.5789, -0.1006, 7.491), (-6.637e-07, -0.1006, 7.491), (-1.0, 1.0, -8.028), (0.01038, 1.0, -8.028), (0.01038, 1.0, -7.471), (-1.0, 1.0, -7.471), (0.01038, 1.0, -6.228), (-1.0, 1.0, -6.228), (-1.418, 0.4953, -6.301), (-2.053, 0.4953, -6.301), (-1.418, -0.04498, -6.301), (-2.053, -0.04498, -6.301), (-1.418, 0.4953, -4.165), (-2.053, 0.4953, -4.165), (-1.418, -0.04498, -4.165), (-2.053, -0.04498, -4.165), (-2.053, -0.04498, -4.758), (-1.418, -0.04498, -4.758), (-2.053, 0.4953, -4.758), (-1.418, 0.4953, -4.758), (-1.207, 0.4953, -4.165), (-1.207, -0.04498, -4.165), (-1.207, -0.04498, -4.758), (-1.207, 0.4953, -4.758), (-1.207, 0.6032, -4.047), (-1.207, -0.1529, -4.047), (-1.207, -0.1529, -4.876), (-1.207, 0.6032, -4.876), (-0.9565, 0.6032, -4.047), (-0.9565, -0.1529, -4.047), (-0.9565, -0.1529, -4.876), (-0.9565, 0.6032, -4.876), (-1.17, -0.8233, -7.51), (-2.301, -0.8233, -7.51), (-1.17, -0.4942, -7.51), (-2.301, -0.4942, -7.51), (-1.248, -0.8839, -6.301), (-1.248, 0.8839, -6.301), (-1.248, 0.8839, -7.399), (-1.248, -0.8839, -7.399), (-1.248, -0.4336, -6.301), (-1.248, -0.4336, -7.399), (-1.519, 0.5181, -7.236), (-1.519, -0.06775, -7.236), (-1.535, 0.4953, -6.301), (-1.535, -0.04498, -6.301), (-1.535, 0.4953, -4.165), (-1.535, -0.04498, -4.165), (-1.535, -0.04498, -4.758), (-1.535, 0.4953, -4.758), (-1.379, -0.8233, -7.51), (-1.379, -0.4942, -7.51), (0.01038, -1.0, -6.85), (-1.0, -1.0, -6.85), (-1.0, 1.0, -6.85), (0.01038, 1.0, -6.85), (-0.9621, -0.8839, -6.85), (-0.9621, 0.8839, -6.85), (-2.509, -0.8839, -6.85), (-2.509, 0.8839, -6.85), (-2.509, -0.662, -6.85), (-2.509, 0.1159, -6.85), (-7.917, -0.662, -6.85), (-7.82, 0.3529, -6.85), (0.01038, -0.4905, -6.85), (-7.905, -0.07931, -6.85), (-5.167, -0.1714, -6.85), (-5.213, -0.662, -6.85), (-6.493, 0.09076, -6.85), (-6.565, -0.662, -6.85), (-3.861, 0.1159, -6.85), (-3.861, -0.662, -6.85), (-5.83, -0.04032, -6.85), (-5.889, -0.662, -6.85), (-7.156, 0.2218, -6.85), (-7.241, -0.662, -6.85), (-1.0, 1.0, -6.85), (0.01038, 1.0, -6.85), (-1.248, 0.8839, -6.85), (-1.248, -0.8839, -6.85), (0.01038, 1.0, -6.554), (-5.202, -0.3481, -6.654), (-6.528, -0.08597, -6.654), (-3.861, -0.06427, -6.654), (-5.865, -0.217, -6.654), (-7.191, 0.04511, -6.654), (0.01038, 1.0, -6.554), (-1.248, 0.8839, -6.588), (0.01038, -1.0, -6.554), (-1.0, -1.0, -6.554), (-1.0, 1.0, -6.554), (-0.9621, -0.8839, -6.588), (-0.9621, 0.8839, -6.588), (-2.509, -0.8839, -6.588), (-2.509, 0.8839, -6.588), (-2.509, -0.662, -6.654), (-2.509, -0.06427, -6.654), (-7.917, -0.662, -6.654), (-7.855, 0.1762, -6.654), (0.01038, -0.4905, -6.554), (-7.905, -0.07931, -6.654), (-5.213, -0.662, -6.654), (-6.565, -0.662, -6.654), (-3.861, -0.662, -6.654), (-5.889, -0.662, -6.654), (-7.241, -0.662, -6.654), (-1.0, 1.0, -6.554), (-1.248, -0.8839, -6.588), (-1.105, -0.8839, -6.301), (-1.105, 0.8839, -7.399), (-1.455, 0.5181, -7.236), (-1.477, 0.4953, -4.758), (-1.105, 0.8839, -6.301), (-1.105, -0.8839, -7.399), (-1.105, -0.4336, -6.301), (-1.105, -0.4336, -7.399), (-1.455, -0.06775, -7.236), (-1.477, 0.4953, -6.301), (-1.477, -0.04498, -6.301), (-1.477, 0.4953, -4.165), (-1.477, -0.04498, -4.165), (-1.477, -0.04498, -4.758), (-1.275, -0.8233, -7.51), (-1.275, -0.4942, -7.51), (-1.105, 0.8839, -6.85), (-1.105, -0.8839, -6.85), (-1.105, -0.8839, -6.588), (-1.105, 0.8839, -6.588), (-1.298, 0.8839, -6.943), (-1.298, 0.8839, -6.495), (-1.054, 0.8839, -6.943), (-1.054, 0.8839, -6.495), (-1.298, 0.9981, -6.943), (-1.298, 0.9981, -6.495), (-1.054, 0.9981, -6.943), (-1.054, 0.9981, -6.495), (-1.26, 0.9981, -6.872), (-1.26, 0.9981, -6.566), (-1.093, 0.9981, -6.872), (-1.093, 0.9981, -6.566), (-1.26, 1.216, -6.872), (-1.26, 1.216, -6.566), (-1.093, 1.216, -6.872), (-1.093, 1.216, -6.566), (-1.093, 1.068, -6.566), (-1.093, 1.068, -6.872), (-1.26, 1.068, -6.566), (-1.26, 1.068, -6.872), (-0.1356, 1.216, -6.872), (-0.1356, 1.216, -6.566), (-0.1356, 1.068, -6.566), (-0.1356, 1.068, -6.872), (-0.3361, 1.068, -6.566), (-0.3361, 1.068, -6.872), (-0.3361, 1.216, -6.566), (-0.3361, 1.216, -6.872), (-0.1356, 1.216, -8.295), (-0.1356, 1.068, -8.295), (-0.3361, 1.068, -8.295), (-0.3361, 1.216, -8.295), (-0.3361, 1.068, -8.195), (-0.3361, 1.216, -8.195), (-0.1356, 1.216, -8.195), (-0.1356, 1.068, -8.195), (-0.1356, 0.4795, -8.295), (-0.3361, 0.4795, -8.295), (-0.3361, 0.4795, -8.195), (-0.1356, 0.4795, -8.195), (0.01038, -1.0, 1.087), (-1.0, -1.0, 1.087), (-1.0, 1.0, 1.087), (0.01039, 1.0, 1.087), (-1.0, -0.9224, 1.121), (-1.0, 0.9224, 1.121), (0.01038, -0.4905, 1.087), (-1.0, -0.4525, 1.121), (-2.143, -0.9224, 1.642), (-2.143, -0.4525, 1.642), (-1.572, -0.4525, 1.642), (-1.572, -0.9224, 1.642), (-1.0, 1.0, 1.087), (0.01039, 1.0, 1.087), (0.01039, 1.0, 1.255), (0.01038, -0.4905, 1.255), (-1.0, -0.4525, 1.276), (-2.143, -0.4525, 2.795), (-1.572, -0.4525, 2.795), (0.01039, 1.0, 1.255), (0.01038, -1.0, 1.255), (-1.0, -1.0, 1.255), (-1.0, 1.0, 1.255), (-1.0, -0.9224, 1.276), (-1.0, 0.9224, 1.276), (-2.143, -0.9224, 2.795), (-1.572, -0.9224, 2.795), (-1.0, 1.0, 1.255), (-2.082, -0.1232, 1.765), (-1.633, -0.1232, 1.765), (-2.082, -0.4525, 2.671), (-1.633, -0.4525, 2.671), (-6.548, -0.662, -4.014), (-6.548, -0.3247, -4.014), (-3.131, -0.662, -6.439), (-3.131, -0.03424, -7.261), (-3.131, -0.662, -5.44), (-3.131, -0.2144, -6.439), (-3.131, -0.662, -7.261), (-3.131, -0.3247, -6.439), (-3.131, -0.3247, -7.261), (-3.131, -0.662, -7.261), (-3.131, -0.3247, -7.261), (-3.131, -0.662, -9.119), (-3.131, 0.003506, -9.119), (-3.131, -0.3247, -5.44), (-3.131, 0.1159, -6.85), (-3.131, -0.662, -6.85), (-3.131, -0.662, -6.654), (-3.131, -0.06427, -6.654), (-2.687, -0.662, -9.917), (-2.687, 0.003506, -9.917), (-3.309, -0.662, -9.297), (-3.309, 0.003506, -9.297), (-2.069, -0.4094, 1.658), (-1.647, -0.4094, 1.658), (-2.024, -0.1662, 1.749), (-1.692, -0.1662, 1.749), (-2.069, -0.7307, 2.263), (-1.647, -0.7307, 2.263), (-2.024, -0.4876, 2.354), (-1.692, -0.4876, 2.354), (-0.9915, 1.122, 4.881), (0.07273, 1.122, 4.881), (-0.5612, 0.2701, 7.371), (-6.208e-07, 0.2701, 7.371), (-0.9915, 1.251, 4.926), (0.07273, 1.251, 4.926), (-0.5612, 0.399, 7.415), (-6.134e-07, 0.399, 7.415), (-0.9915, 1.251, 4.926), (0.07273, 1.251, 4.926), (-0.5612, 1.178, 6.494), (-4.647e-07, 1.178, 6.494), (-0.5789, 0.2289, 7.491), (-6.349e-07, 0.2289, 7.491), (-0.5612, 0.2701, 7.371), (-6.208e-07, 0.2701, 7.371), (-0.5612, 0.399, 7.415), (-6.134e-07, 0.399, 7.415), (-0.9915, 1.251, 4.926), (0.07273, 1.251, 4.926), (-0.5612, 1.178, 6.494), (-4.647e-07, 1.178, 6.494)], [(1633, 1632)], [(704, 1, 3, 705), (705, 3, 5, 706), (706, 5, 7, 707), (707, 7, 9, 708), (708, 9, 11, 709), (709, 11, 13, 710), (710, 13, 15, 711), (711, 15, 17, 712), (712, 17, 19, 713), (713, 19, 21, 714), (714, 21, 23, 715), (715, 23, 25, 716), (716, 25, 27, 717), (717, 27, 29, 718), (718, 29, 31, 719), (719, 31, 33, 720), (720, 33, 35, 721), (721, 35, 37, 722), (722, 37, 39, 723), (723, 39, 41, 724), (724, 41, 43, 725), (725, 43, 45, 726), (726, 45, 47, 727), (727, 47, 49, 728), (728, 49, 51, 729), (729, 51, 53, 730), (730, 53, 55, 731), (731, 55, 57, 732), (732, 57, 59, 733), (733, 59, 61, 734), (3, 1, 63, 61, 59, 57, 55, 53, 51, 49, 47, 45, 43, 41, 39, 37, 35, 33, 31, 29, 27, 25, 23, 21, 19, 17, 15, 13, 11, 9, 7, 5), (735, 63, 1, 704), (734, 61, 63, 735), (42, 44, 854, 853), (821, 817, 793, 794), (416, 65, 82, 417), (448, 66, 81, 449), (480, 67, 80, 481), (512, 68, 79, 513), (544, 69, 78, 545), (576, 70, 77, 577), (608, 71, 76, 609), (640, 72, 75, 641), (672, 73, 74, 673), (820, 816, 778, 779), (417, 82, 92, 418), (449, 81, 91, 450), (481, 80, 90, 482), (513, 79, 89, 514), (545, 78, 88, 546), (577, 77, 87, 578), (609, 76, 86, 610), (641, 75, 85, 642), (673, 74, 84, 674), (103, 113, 740, 739), (418, 92, 102, 419), (450, 91, 101, 451), (482, 90, 100, 483), (514, 89, 99, 515), (546, 88, 98, 547), (578, 87, 97, 579), (610, 86, 96, 611), (642, 85, 95, 643), (674, 84, 94, 675), (273, 283, 757, 756), (419, 102, 112, 420), (451, 101, 111, 452), (483, 100, 110, 484), (515, 99, 109, 516), (547, 98, 108, 548), (579, 97, 107, 580), (611, 96, 106, 612), (643, 95, 105, 644), (675, 94, 104, 676), (819, 800, 785, 786), (420, 112, 122, 421), (452, 111, 121, 453), (484, 110, 120, 485), (516, 109, 119, 517), (548, 108, 118, 549), (580, 107, 117, 581), (612, 106, 116, 613), (644, 105, 115, 645), (676, 104, 114, 677), (64, 83, 737, 736), (421, 122, 132, 422), (453, 121, 131, 454), (485, 120, 130, 486), (517, 119, 129, 518), (549, 118, 128, 550), (581, 117, 127, 582), (613, 116, 126, 614), (645, 115, 125, 646), (677, 114, 124, 678), (818, 801, 770, 771), (422, 132, 142, 423), (454, 131, 141, 455), (486, 130, 140, 487), (518, 129, 139, 519), (550, 128, 138, 551), (582, 127, 137, 583), (614, 126, 136, 615), (646, 125, 135, 647), (678, 124, 134, 679), (243, 253, 754, 753), (423, 142, 152, 424), (455, 141, 151, 456), (487, 140, 150, 488), (519, 139, 149, 520), (551, 138, 148, 552), (583, 137, 147, 584), (615, 136, 146, 616), (647, 135, 145, 648), (679, 134, 144, 680), (817, 802, 792, 793), (424, 152, 162, 425), (456, 151, 161, 457), (488, 150, 160, 489), (520, 149, 159, 521), (552, 148, 158, 553), (584, 147, 157, 585), (616, 146, 156, 617), (648, 145, 155, 649), (680, 144, 154, 681), (816, 803, 777, 778), (425, 162, 172, 426), (457, 161, 171, 458), (489, 160, 170, 490), (521, 159, 169, 522), (553, 158, 168, 554), (585, 157, 167, 586), (617, 156, 166, 618), (649, 155, 165, 650), (681, 154, 164, 682), (213, 223, 751, 750), (426, 172, 182, 427), (458, 171, 181, 459), (490, 170, 180, 491), (522, 169, 179, 523), (554, 168, 178, 555), (586, 167, 177, 587), (618, 166, 176, 619), (650, 165, 175, 651), (682, 164, 174, 683), (373, 383, 767, 766), (427, 182, 192, 428), (459, 181, 191, 460), (491, 180, 190, 492), (523, 179, 189, 524), (555, 178, 188, 556), (587, 177, 187, 588), (619, 176, 186, 620), (651, 175, 185, 652), (683, 174, 184, 684), (183, 193, 748, 747), (428, 192, 202, 429), (460, 191, 201, 461), (492, 190, 200, 493), (524, 189, 199, 525), (556, 188, 198, 557), (588, 187, 197, 589), (620, 186, 196, 621), (652, 185, 195, 653), (684, 184, 194, 685), (800, 805, 784, 785), (429, 202, 212, 430), (461, 201, 211, 462), (493, 200, 210, 494), (525, 199, 209, 526), (557, 198, 208, 558), (589, 197, 207, 590), (621, 196, 206, 622), (653, 195, 205, 654), (685, 194, 204, 686), (353, 363, 765, 764), (430, 212, 222, 431), (462, 211, 221, 463), (494, 210, 220, 495), (526, 209, 219, 527), (558, 208, 218, 559), (590, 207, 217, 591), (622, 206, 216, 623), (654, 205, 215, 655), (686, 204, 214, 687), (801, 807, 769, 770), (431, 222, 232, 432), (463, 221, 231, 464), (495, 220, 230, 496), (527, 219, 229, 528), (559, 218, 228, 560), (591, 217, 227, 592), (623, 216, 226, 624), (655, 215, 225, 656), (687, 214, 224, 688), (153, 163, 745, 744), (432, 232, 242, 433), (464, 231, 241, 465), (496, 230, 240, 497), (528, 229, 239, 529), (560, 228, 238, 561), (592, 227, 237, 593), (624, 226, 236, 625), (656, 225, 235, 657), (688, 224, 234, 689), (802, 809, 791, 792), (433, 242, 252, 434), (465, 241, 251, 466), (497, 240, 250, 498), (529, 239, 249, 530), (561, 238, 248, 562), (593, 237, 247, 594), (625, 236, 246, 626), (657, 235, 245, 658), (689, 234, 244, 690), (323, 333, 762, 761), (434, 252, 262, 435), (466, 251, 261, 467), (498, 250, 260, 499), (530, 249, 259, 531), (562, 248, 258, 563), (594, 247, 257, 595), (626, 246, 256, 627), (658, 245, 255, 659), (690, 244, 254, 691), (803, 811, 776, 777), (435, 262, 272, 436), (467, 261, 271, 468), (499, 260, 270, 500), (531, 259, 269, 532), (563, 258, 268, 564), (595, 257, 267, 596), (627, 256, 266, 628), (659, 255, 265, 660), (691, 254, 264, 692), (123, 133, 742, 741), (436, 272, 282, 437), (468, 271, 281, 469), (500, 270, 280, 501), (532, 269, 279, 533), (564, 268, 278, 565), (596, 267, 277, 597), (628, 266, 276, 629), (660, 265, 275, 661), (692, 264, 274, 693), (812, 804, 797, 798), (437, 282, 292, 438), (469, 281, 291, 470), (501, 280, 290, 502), (533, 279, 289, 534), (565, 278, 288, 566), (597, 277, 287, 598), (629, 276, 286, 630), (661, 275, 285, 662), (693, 274, 284, 694), (293, 303, 759, 758), (438, 292, 302, 439), (470, 291, 301, 471), (502, 290, 300, 503), (534, 289, 299, 535), (566, 288, 298, 567), (598, 287, 297, 599), (630, 286, 296, 631), (662, 285, 295, 663), (694, 284, 294, 695), (805, 815, 783, 784), (439, 302, 312, 440), (471, 301, 311, 472), (503, 300, 310, 504), (535, 299, 309, 536), (567, 298, 308, 568), (599, 297, 307, 600), (631, 296, 306, 632), (663, 295, 305, 664), (695, 294, 304, 696), (807, 806, 768, 769), (440, 312, 322, 441), (472, 311, 321, 473), (504, 310, 320, 505), (536, 309, 319, 537), (568, 308, 318, 569), (600, 307, 317, 601), (632, 306, 316, 633), (664, 305, 315, 665), (696, 304, 314, 697), (93, 103, 739, 738), (441, 322, 332, 442), (473, 321, 331, 474), (505, 320, 330, 506), (537, 319, 329, 538), (569, 318, 328, 570), (601, 317, 327, 602), (633, 316, 326, 634), (665, 315, 325, 666), (697, 314, 324, 698), (263, 273, 756, 755), (442, 332, 342, 443), (474, 331, 341, 475), (506, 330, 340, 507), (538, 329, 339, 539), (570, 328, 338, 571), (602, 327, 337, 603), (634, 326, 336, 635), (666, 325, 335, 667), (698, 324, 334, 699), (809, 808, 790, 791), (443, 342, 352, 444), (475, 341, 351, 476), (507, 340, 350, 508), (539, 339, 349, 540), (571, 338, 348, 572), (603, 337, 347, 604), (635, 336, 346, 636), (667, 335, 345, 668), (699, 334, 344, 700), (811, 810, 775, 776), (444, 352, 362, 445), (476, 351, 361, 477), (508, 350, 360, 509), (540, 349, 359, 541), (572, 348, 358, 573), (604, 347, 357, 605), (636, 346, 356, 637), (668, 345, 355, 669), (700, 344, 354, 701), (233, 243, 753, 752), (445, 362, 372, 446), (477, 361, 371, 478), (509, 360, 370, 510), (541, 359, 369, 542), (573, 358, 368, 574), (605, 357, 367, 606), (637, 356, 366, 638), (669, 355, 365, 670), (701, 354, 364, 702), (813, 812, 798, 799), (447, 382, 65, 416), (479, 381, 66, 448), (511, 380, 67, 480), (543, 379, 68, 512), (575, 378, 69, 544), (607, 377, 70, 576), (639, 376, 71, 608), (671, 375, 72, 640), (703, 374, 73, 672), (815, 814, 782, 783), (446, 372, 382, 447), (478, 371, 381, 479), (510, 370, 380, 511), (542, 369, 379, 543), (574, 368, 378, 575), (606, 367, 377, 607), (638, 366, 376, 639), (670, 365, 375, 671), (702, 364, 374, 703), (0, 415, 384, 2), (2, 384, 385, 4), (4, 385, 386, 6), (6, 386, 387, 8), (8, 387, 388, 10), (10, 388, 389, 12), (12, 389, 390, 14), (14, 390, 391, 16), (16, 391, 392, 18), (18, 392, 393, 20), (20, 393, 394, 22), (22, 394, 395, 24), (24, 395, 396, 26), (26, 396, 397, 28), (28, 397, 398, 30), (30, 398, 399, 32), (32, 399, 400, 34), (34, 400, 401, 36), (36, 401, 402, 38), (38, 402, 403, 40), (40, 403, 404, 42), (42, 404, 405, 44), (44, 405, 406, 46), (46, 406, 407, 48), (48, 407, 408, 50), (50, 408, 409, 52), (52, 409, 410, 54), (54, 410, 411, 56), (56, 411, 412, 58), (58, 412, 413, 60), (62, 414, 415, 0), (60, 413, 414, 62), (64, 416, 417, 83), (83, 417, 418, 93), (93, 418, 419, 103), (103, 419, 420, 113), (113, 420, 421, 123), (123, 421, 422, 133), (133, 422, 423, 143), (143, 423, 424, 153), (153, 424, 425, 163), (163, 425, 426, 173), (173, 426, 427, 183), (183, 427, 428, 193), (193, 428, 429, 203), (203, 429, 430, 213), (213, 430, 431, 223), (223, 431, 432, 233), (233, 432, 433, 243), (243, 433, 434, 253), (253, 434, 435, 263), (263, 435, 436, 273), (273, 436, 437, 283), (283, 437, 438, 293), (293, 438, 439, 303), (303, 439, 440, 313), (313, 440, 441, 323), (323, 441, 442, 333), (333, 442, 443, 343), (343, 443, 444, 353), (353, 444, 445, 363), (363, 445, 446, 373), (383, 447, 416, 64), (373, 446, 447, 383), (65, 448, 449, 82), (82, 449, 450, 92), (92, 450, 451, 102), (102, 451, 452, 112), (112, 452, 453, 122), (122, 453, 454, 132), (132, 454, 455, 142), (142, 455, 456, 152), (152, 456, 457, 162), (162, 457, 458, 172), (172, 458, 459, 182), (182, 459, 460, 192), (192, 460, 461, 202), (202, 461, 462, 212), (212, 462, 463, 222), (222, 463, 464, 232), (232, 464, 465, 242), (242, 465, 466, 252), (252, 466, 467, 262), (262, 467, 468, 272), (272, 468, 469, 282), (282, 469, 470, 292), (292, 470, 471, 302), (302, 471, 472, 312), (312, 472, 473, 322), (322, 473, 474, 332), (332, 474, 475, 342), (342, 475, 476, 352), (352, 476, 477, 362), (362, 477, 478, 372), (382, 479, 448, 65), (372, 478, 479, 382), (66, 480, 481, 81), (81, 481, 482, 91), (91, 482, 483, 101), (101, 483, 484, 111), (111, 484, 485, 121), (121, 485, 486, 131), (131, 486, 487, 141), (141, 487, 488, 151), (151, 488, 489, 161), (161, 489, 490, 171), (171, 490, 491, 181), (181, 491, 492, 191), (191, 492, 493, 201), (201, 493, 494, 211), (211, 494, 495, 221), (221, 495, 496, 231), (231, 496, 497, 241), (241, 497, 498, 251), (251, 498, 499, 261), (261, 499, 500, 271), (271, 500, 501, 281), (281, 501, 502, 291), (291, 502, 503, 301), (301, 503, 504, 311), (311, 504, 505, 321), (321, 505, 506, 331), (331, 506, 507, 341), (341, 507, 508, 351), (351, 508, 509, 361), (361, 509, 510, 371), (381, 511, 480, 66), (371, 510, 511, 381), (67, 512, 513, 80), (80, 513, 514, 90), (90, 514, 515, 100), (100, 515, 516, 110), (110, 516, 517, 120), (120, 517, 518, 130), (130, 518, 519, 140), (140, 519, 520, 150), (150, 520, 521, 160), (160, 521, 522, 170), (170, 522, 523, 180), (180, 523, 524, 190), (190, 524, 525, 200), (200, 525, 526, 210), (210, 526, 527, 220), (220, 527, 528, 230), (230, 528, 529, 240), (240, 529, 530, 250), (250, 530, 531, 260), (260, 531, 532, 270), (270, 532, 533, 280), (280, 533, 534, 290), (290, 534, 535, 300), (300, 535, 536, 310), (310, 536, 537, 320), (320, 537, 538, 330), (330, 538, 539, 340), (340, 539, 540, 350), (350, 540, 541, 360), (360, 541, 542, 370), (380, 543, 512, 67), (370, 542, 543, 380), (68, 544, 545, 79), (79, 545, 546, 89), (89, 546, 547, 99), (99, 547, 548, 109), (109, 548, 549, 119), (119, 549, 550, 129), (129, 550, 551, 139), (139, 551, 552, 149), (149, 552, 553, 159), (159, 553, 554, 169), (169, 554, 555, 179), (179, 555, 556, 189), (189, 556, 557, 199), (199, 557, 558, 209), (209, 558, 559, 219), (219, 559, 560, 229), (229, 560, 561, 239), (239, 561, 562, 249), (249, 562, 563, 259), (259, 563, 564, 269), (269, 564, 565, 279), (279, 565, 566, 289), (289, 566, 567, 299), (299, 567, 568, 309), (309, 568, 569, 319), (319, 569, 570, 329), (329, 570, 571, 339), (339, 571, 572, 349), (349, 572, 573, 359), (359, 573, 574, 369), (379, 575, 544, 68), (369, 574, 575, 379), (69, 576, 577, 78), (78, 577, 578, 88), (88, 578, 579, 98), (98, 579, 580, 108), (108, 580, 581, 118), (118, 581, 582, 128), (128, 582, 583, 138), (138, 583, 584, 148), (148, 584, 585, 158), (158, 585, 586, 168), (168, 586, 587, 178), (178, 587, 588, 188), (188, 588, 589, 198), (198, 589, 590, 208), (208, 590, 591, 218), (218, 591, 592, 228), (228, 592, 593, 238), (238, 593, 594, 248), (248, 594, 595, 258), (258, 595, 596, 268), (268, 596, 597, 278), (278, 597, 598, 288), (288, 598, 599, 298), (298, 599, 600, 308), (308, 600, 601, 318), (318, 601, 602, 328), (328, 602, 603, 338), (338, 603, 604, 348), (348, 604, 605, 358), (358, 605, 606, 368), (378, 607, 576, 69), (368, 606, 607, 378), (70, 608, 609, 77), (77, 609, 610, 87), (87, 610, 611, 97), (97, 611, 612, 107), (107, 612, 613, 117), (117, 613, 614, 127), (127, 614, 615, 137), (137, 615, 616, 147), (147, 616, 617, 157), (157, 617, 618, 167), (167, 618, 619, 177), (177, 619, 620, 187), (187, 620, 621, 197), (197, 621, 622, 207), (207, 622, 623, 217), (217, 623, 624, 227), (227, 624, 625, 237), (237, 625, 626, 247), (247, 626, 627, 257), (257, 627, 628, 267), (267, 628, 629, 277), (277, 629, 630, 287), (287, 630, 631, 297), (297, 631, 632, 307), (307, 632, 633, 317), (317, 633, 634, 327), (327, 634, 635, 337), (337, 635, 636, 347), (347, 636, 637, 357), (357, 637, 638, 367), (377, 639, 608, 70), (367, 638, 639, 377), (71, 640, 641, 76), (76, 641, 642, 86), (86, 642, 643, 96), (96, 643, 644, 106), (106, 644, 645, 116), (116, 645, 646, 126), (126, 646, 647, 136), (136, 647, 648, 146), (146, 648, 649, 156), (156, 649, 650, 166), (166, 650, 651, 176), (176, 651, 652, 186), (186, 652, 653, 196), (196, 653, 654, 206), (206, 654, 655, 216), (216, 655, 656, 226), (226, 656, 657, 236), (236, 657, 658, 246), (246, 658, 659, 256), (256, 659, 660, 266), (266, 660, 661, 276), (276, 661, 662, 286), (286, 662, 663, 296), (296, 663, 664, 306), (306, 664, 665, 316), (316, 665, 666, 326), (326, 666, 667, 336), (336, 667, 668, 346), (346, 668, 669, 356), (356, 669, 670, 366), (376, 671, 640, 71), (366, 670, 671, 376), (72, 672, 673, 75), (75, 673, 674, 85), (85, 674, 675, 95), (95, 675, 676, 105), (105, 676, 677, 115), (115, 677, 678, 125), (125, 678, 679, 135), (135, 679, 680, 145), (145, 680, 681, 155), (155, 681, 682, 165), (165, 682, 683, 175), (175, 683, 684, 185), (185, 684, 685, 195), (195, 685, 686, 205), (205, 686, 687, 215), (215, 687, 688, 225), (225, 688, 689, 235), (235, 689, 690, 245), (245, 690, 691, 255), (255, 691, 692, 265), (265, 692, 693, 275), (275, 693, 694, 285), (285, 694, 695, 295), (295, 695, 696, 305), (305, 696, 697, 315), (315, 697, 698, 325), (325, 698, 699, 335), (335, 699, 700, 345), (345, 700, 701, 355), (355, 701, 702, 365), (375, 703, 672, 72), (365, 702, 703, 375), (73, 704, 705, 74), (74, 705, 706, 84), (84, 706, 707, 94), (94, 707, 708, 104), (104, 708, 709, 114), (114, 709, 710, 124), (124, 710, 711, 134), (134, 711, 712, 144), (144, 712, 713, 154), (154, 713, 714, 164), (164, 714, 715, 174), (174, 715, 716, 184), (184, 716, 717, 194), (194, 717, 718, 204), (204, 718, 719, 214), (214, 719, 720, 224), (224, 720, 721, 234), (234, 721, 722, 244), (244, 722, 723, 254), (254, 723, 724, 264), (264, 724, 725, 274), (274, 725, 726, 284), (284, 726, 727, 294), (294, 727, 728, 304), (304, 728, 729, 314), (314, 729, 730, 324), (324, 730, 731, 334), (334, 731, 732, 344), (344, 732, 733, 354), (354, 733, 734, 364), (374, 735, 704, 73), (364, 734, 735, 374), (799, 736, 737, 768), (768, 737, 738, 769), (769, 738, 739, 770), (770, 739, 740, 771), (771, 740, 741, 772), (772, 741, 742, 773), (773, 742, 743, 774), (774, 743, 744, 775), (775, 744, 745, 776), (776, 745, 746, 777), (777, 746, 747, 778), (778, 747, 748, 779), (779, 748, 749, 780), (780, 749, 750, 781), (781, 750, 751, 782), (782, 751, 752, 783), (783, 752, 753, 784), (784, 753, 754, 785), (785, 754, 755, 786), (786, 755, 756, 787), (787, 756, 757, 788), (788, 757, 758, 789), (789, 758, 759, 790), (790, 759, 760, 791), (791, 760, 761, 792), (792, 761, 762, 793), (793, 762, 763, 794), (794, 763, 764, 795), (795, 764, 765, 796), (796, 765, 766, 797), (798, 767, 736, 799), (797, 766, 767, 798), (303, 313, 760, 759), (822, 818, 771, 772), (133, 143, 743, 742), (823, 819, 786, 787), (333, 343, 763, 762), (163, 173, 746, 745), (363, 373, 766, 765), (824, 820, 779, 780), (825, 821, 794, 795), (193, 203, 749, 748), (826, 822, 772, 773), (827, 823, 787, 788), (223, 233, 752, 751), (253, 263, 755, 754), (828, 824, 780, 781), (829, 825, 795, 796), (83, 93, 738, 737), (830, 826, 773, 774), (283, 293, 758, 757), (831, 827, 788, 789), (113, 123, 741, 740), (313, 323, 761, 760), (814, 828, 781, 782), (143, 153, 744, 743), (804, 829, 796, 797), (343, 353, 764, 763), (810, 830, 774, 775), (173, 183, 747, 746), (808, 831, 789, 790), (383, 64, 736, 767), (203, 213, 750, 749), (806, 813, 799, 768), (410, 409, 817, 821), (395, 394, 816, 820), (402, 401, 800, 819), (387, 386, 801, 818), (409, 408, 802, 817), (394, 393, 803, 816), (401, 400, 805, 800), (386, 385, 807, 801), (408, 407, 809, 802), (393, 392, 811, 803), (414, 413, 804, 812), (400, 399, 815, 805), (385, 384, 806, 807), (407, 406, 808, 809), (392, 391, 810, 811), (415, 414, 812, 813), (399, 398, 814, 815), (388, 387, 818, 822), (403, 402, 819, 823), (396, 395, 820, 824), (411, 410, 821, 825), (389, 388, 822, 826), (404, 403, 823, 827), (397, 396, 824, 828), (412, 411, 825, 829), (390, 389, 826, 830), (405, 404, 827, 831), (398, 397, 828, 814), (413, 412, 829, 804), (391, 390, 830, 810), (406, 405, 831, 808), (384, 415, 813, 806), (855, 856, 888, 887), (20, 22, 843, 842), (48, 50, 857, 856), (4, 6, 835, 834), (26, 28, 846, 845), (54, 56, 860, 859), (32, 34, 849, 848), (10, 12, 838, 837), (60, 62, 863, 862), (38, 40, 852, 851), (16, 18, 841, 840), (44, 46, 855, 854), (22, 24, 844, 843), (50, 52, 858, 857), (6, 8, 836, 835), (28, 30, 847, 846), (56, 58, 861, 860), (34, 36, 850, 849), (12, 14, 839, 838), (62, 0, 832, 863), (40, 42, 853, 852), (18, 20, 842, 841), (46, 48, 856, 855), (2, 4, 834, 833), (24, 26, 845, 844), (52, 54, 859, 858), (8, 10, 837, 836), (30, 32, 848, 847), (58, 60, 862, 861), (36, 38, 851, 850), (0, 2, 833, 832), (14, 16, 840, 839), (889, 890, 922, 921), (844, 845, 877, 876), (853, 854, 886, 885), (842, 843, 875, 874), (862, 863, 895, 894), (851, 852, 884, 883), (840, 841, 873, 872), (836, 837, 869, 868), (860, 861, 893, 892), (849, 850, 882, 881), (838, 839, 871, 870), (834, 835, 867, 866), (858, 859, 891, 890), (847, 848, 880, 879), (832, 833, 865, 864), (856, 857, 889, 888), (845, 846, 878, 877), (854, 855, 887, 886), (843, 844, 876, 875), (863, 832, 864, 895), (852, 853, 885, 884), (841, 842, 874, 873), (837, 838, 870, 869), (861, 862, 894, 893), (850, 851, 883, 882), (839, 840, 872, 871), (835, 836, 868, 867), (859, 860, 892, 891), (848, 849, 881, 880), (833, 834, 866, 865), (857, 858, 890, 889), (846, 847, 879, 878), (923, 924, 956, 955), (867, 868, 900, 899), (878, 879, 911, 910), (887, 888, 920, 919), (865, 866, 898, 897), (876, 877, 909, 908), (885, 886, 918, 917), (874, 875, 907, 906), (894, 895, 927, 926), (883, 884, 916, 915), (872, 873, 905, 904), (892, 893, 925, 924), (881, 882, 914, 913), (870, 871, 903, 902), (890, 891, 923, 922), (868, 869, 901, 900), (879, 880, 912, 911), (888, 889, 921, 920), (866, 867, 899, 898), (877, 878, 910, 909), (886, 887, 919, 918), (864, 865, 897, 896), (875, 876, 908, 907), (895, 864, 896, 927), (884, 885, 917, 916), (873, 874, 906, 905), (893, 894, 926, 925), (882, 883, 915, 914), (871, 872, 904, 903), (891, 892, 924, 923), (880, 881, 913, 912), (869, 870, 902, 901), (957, 958, 990, 989), (912, 913, 945, 944), (901, 902, 934, 933), (921, 922, 954, 953), (899, 900, 932, 931), (910, 911, 943, 942), (919, 920, 952, 951), (897, 898, 930, 929), (908, 909, 941, 940), (917, 918, 950, 949), (906, 907, 939, 938), (926, 927, 959, 958), (915, 916, 948, 947), (904, 905, 937, 936), (924, 925, 957, 956), (913, 914, 946, 945), (902, 903, 935, 934), (922, 923, 955, 954), (900, 901, 933, 932), (911, 912, 944, 943), (920, 921, 953, 952), (898, 899, 931, 930), (909, 910, 942, 941), (918, 919, 951, 950), (896, 897, 929, 928), (907, 908, 940, 939), (927, 896, 928, 959), (916, 917, 949, 948), (905, 906, 938, 937), (925, 926, 958, 957), (914, 915, 947, 946), (903, 904, 936, 935), (991, 960, 992, 1023), (946, 947, 979, 978), (935, 936, 968, 967), (955, 956, 988, 987), (944, 945, 977, 976), (933, 934, 966, 965), (953, 954, 986, 985), (931, 932, 964, 963), (942, 943, 975, 974), (951, 952, 984, 983), (929, 930, 962, 961), (940, 941, 973, 972), (949, 950, 982, 981), (938, 939, 971, 970), (958, 959, 991, 990), (947, 948, 980, 979), (936, 937, 969, 968), (956, 957, 989, 988), (945, 946, 978, 977), (934, 935, 967, 966), (954, 955, 987, 986), (932, 933, 965, 964), (943, 944, 976, 975), (952, 953, 985, 984), (930, 931, 963, 962), (941, 942, 974, 973), (950, 951, 983, 982), (928, 929, 961, 960), (939, 940, 972, 971), (959, 928, 960, 991), (948, 949, 981, 980), (937, 938, 970, 969), (1023, 992, 1024, 1055), (980, 981, 1013, 1012), (969, 970, 1002, 1001), (989, 990, 1022, 1021), (978, 979, 1011, 1010), (967, 968, 1000, 999), (987, 988, 1020, 1019), (976, 977, 1009, 1008), (965, 966, 998, 997), (985, 986, 1018, 1017), (963, 964, 996, 995), (974, 975, 1007, 1006), (983, 984, 1016, 1015), (961, 962, 994, 993), (972, 973, 1005, 1004), (981, 982, 1014, 1013), (970, 971, 1003, 1002), (990, 991, 1023, 1022), (979, 980, 1012, 1011), (968, 969, 1001, 1000), (988, 989, 1021, 1020), (977, 978, 1010, 1009), (966, 967, 999, 998), (986, 987, 1019, 1018), (964, 965, 997, 996), (975, 976, 1008, 1007), (984, 985, 1017, 1016), (962, 963, 995, 994), (973, 974, 1006, 1005), (982, 983, 1015, 1014), (960, 961, 993, 992), (971, 972, 1004, 1003), (1046, 1047, 1079, 1078), (1012, 1013, 1045, 1044), (1001, 1002, 1034, 1033), (1021, 1022, 1054, 1053), (1010, 1011, 1043, 1042), (999, 1000, 1032, 1031), (1019, 1020, 1052, 1051), (1008, 1009, 1041, 1040), (997, 998, 1030, 1029), (1017, 1018, 1050, 1049), (995, 996, 1028, 1027), (1006, 1007, 1039, 1038), (1015, 1016, 1048, 1047), (993, 994, 1026, 1025), (1004, 1005, 1037, 1036), (1013, 1014, 1046, 1045), (1002, 1003, 1035, 1034), (1022, 1023, 1055, 1054), (1011, 1012, 1044, 1043), (1000, 1001, 1033, 1032), (1020, 1021, 1053, 1052), (1009, 1010, 1042, 1041), (998, 999, 1031, 1030), (1018, 1019, 1051, 1050), (996, 997, 1029, 1028), (1007, 1008, 1040, 1039), (1016, 1017, 1049, 1048), (994, 995, 1027, 1026), (1005, 1006, 1038, 1037), (1014, 1015, 1047, 1046), (992, 993, 1025, 1024), (1003, 1004, 1036, 1035), (1056, 1057, 1058, 1059, 1060, 1061, 1062, 1063, 1064, 1065, 1066, 1067, 1068, 1069, 1070, 1071, 1072, 1073, 1074, 1075, 1076, 1077, 1078, 1079, 1080, 1081, 1082, 1083, 1084, 1085, 1086, 1087), (1024, 1025, 1057, 1056), (1035, 1036, 1068, 1067), (1055, 1024, 1056, 1087), (1044, 1045, 1077, 1076), (1033, 1034, 1066, 1065), (1053, 1054, 1086, 1085), (1042, 1043, 1075, 1074), (1031, 1032, 1064, 1063), (1051, 1052, 1084, 1083), (1040, 1041, 1073, 1072), (1029, 1030, 1062, 1061), (1049, 1050, 1082, 1081), (1027, 1028, 1060, 1059), (1038, 1039, 1071, 1070), (1047, 1048, 1080, 1079), (1025, 1026, 1058, 1057), (1036, 1037, 1069, 1068), (1045, 1046, 1078, 1077), (1034, 1035, 1067, 1066), (1054, 1055, 1087, 1086), (1043, 1044, 1076, 1075), (1032, 1033, 1065, 1064), (1052, 1053, 1085, 1084), (1041, 1042, 1074, 1073), (1030, 1031, 1063, 1062), (1050, 1051, 1083, 1082), (1028, 1029, 1061, 1060), (1039, 1040, 1072, 1071), (1048, 1049, 1081, 1080), (1026, 1027, 1059, 1058), (1037, 1038, 1070, 1069), (1092, 1093, 1423, 1422), (1094, 1091, 1090, 1095), (1192, 1145, 1143, 1191), (1168, 1090, 1091, 1169), (1186, 1133, 1098, 1173), (1173, 1098, 1102, 1175), (1134, 1132, 1099, 1097), (1187, 1134, 1097, 1172), (1133, 1135, 1415, 1414), (1100, 1174, 1432, 1428), (1101, 1097, 1124, 1126), (1100, 1096, 1104, 1106), (1096, 1100, 1410, 1408), (1106, 1104, 1108, 1110), (1097, 1101, 1107, 1105), (1174, 1100, 1106, 1177), (1172, 1097, 1105, 1176), (1110, 1108, 1112, 1114), (1105, 1107, 1111, 1109), (1177, 1106, 1110, 1179), (1176, 1105, 1109, 1178), (1114, 1112, 1116, 1118), (1109, 1111, 1115, 1113), (1179, 1110, 1114, 1181), (1178, 1109, 1113, 1180), (1118, 1116, 1120, 1122), (1113, 1115, 1119, 1117), (1181, 1114, 1118, 1183), (1180, 1113, 1117, 1182), (1184, 1121, 1123, 1185), (1117, 1119, 1123, 1121), (1183, 1118, 1122, 1185), (1182, 1117, 1121, 1184), (1126, 1124, 1128, 1130), (1099, 1103, 1127, 1125), (1103, 1101, 1126, 1127), (1097, 1099, 1125, 1124), (1128, 1129, 1131, 1130), (1125, 1127, 1131, 1129), (1127, 1126, 1130, 1131), (1124, 1125, 1129, 1128), (1615, 1614, 1133, 1186), (1621, 1620, 1132, 1134), (1187, 1135, 1139, 1189), (1135, 1133, 1418, 1419), (1610, 1297, 1294, 1609), (1602, 1089, 1136, 1605), (1621, 1134, 1138, 1623), (1169, 1091, 1137, 1188), (1191, 1143, 1141, 1190), (1145, 1146, 1141, 1143), (1193, 1147, 1140, 1190), (1487, 1144, 1436, 1509), (1496, 1484, 1145, 1192), (1484, 1485, 1146, 1145), (1195, 1151, 1155, 1197), (1151, 1148, 1438, 1439), (1170, 1095, 1149, 1194), (1095, 1090, 1150, 1149), (1168, 1088, 1151, 1195), (1148, 1151, 1427, 1426), (1546, 1197, 1442, 1550), (1193, 1146, 1152, 1196), (1486, 1147, 1153, 1489), (1521, 1150, 1154, 1523), (1199, 1159, 1163, 1201), (1547, 1196, 1466, 1555), (1510, 1470, 1157, 1491), (1539, 1468, 1158, 1525), (1278, 1276, 1167, 1203), (1198, 1156, 1160, 1200), (1491, 1157, 1161, 1493), (1525, 1158, 1162, 1527), (1497, 1495, 1165, 1202), (1640, 1200, 1206, 1642), (1506, 1287, 1165, 1495), (1537, 1286, 1166, 1529), (1144, 1192, 1191, 1142), (1088, 1168, 1169, 1089), (1132, 1186, 1173, 1099), (1099, 1173, 1175, 1103), (1135, 1187, 1172, 1096), (1175, 1102, 1430, 1433), (1101, 1174, 1177, 1107), (1096, 1172, 1176, 1104), (1107, 1177, 1179, 1111), (1104, 1176, 1178, 1108), (1111, 1179, 1181, 1115), (1108, 1178, 1180, 1112), (1115, 1181, 1183, 1119), (1112, 1180, 1182, 1116), (1120, 1184, 1185, 1122), (1119, 1183, 1185, 1123), (1116, 1182, 1184, 1120), (1620, 1615, 1186, 1132), (1134, 1187, 1189, 1138), (1624, 1616, 1189, 1139), (1089, 1169, 1188, 1136), (1142, 1191, 1190, 1140), (1146, 1193, 1190, 1141), (1487, 1496, 1192, 1144), (1150, 1195, 1197, 1154), (1093, 1170, 1194, 1148), (1090, 1168, 1195, 1150), (1468, 1472, 1199, 1158), (1147, 1193, 1196, 1153), (1158, 1199, 1201, 1162), (1473, 1198, 1339, 1475), (1278, 1203, 1215, 1284), (1157, 1198, 1200, 1161), (1494, 1497, 1202, 1164), (1287, 1279, 1202, 1165), (1642, 1206, 1210, 1644), (1277, 1164, 1205, 1280), (1164, 1202, 1207, 1205), (1200, 1160, 1204, 1206), (1283, 1282, 1209, 1211), (1280, 1205, 1209, 1282), (1205, 1207, 1211, 1209), (1206, 1204, 1208, 1210), (1226, 1227, 1231, 1230), (1634, 1162, 1212, 1636), (1203, 1166, 1213, 1215), (1162, 1201, 1214, 1212), (1255, 1253, 1217, 1220), (1269, 1221, 1223, 1271), (1502, 1251, 1218, 1498), (1535, 1250, 1216, 1533), (1255, 1220, 1227, 1261), (1251, 1256, 1221, 1218), (1271, 1223, 1225, 1273), (1254, 1219, 1222, 1257), (1260, 1259, 1224, 1225), (1257, 1222, 1224, 1259), (1252, 1261, 1227, 1226), (1262, 1216, 1226, 1264), (1245, 1244, 1248, 1249), (1264, 1226, 1230, 1265), (1284, 1215, 1229, 1285), (1215, 1213, 1228, 1229), (1268, 1266, 1232, 1234), (1504, 1263, 1242, 1500), (1536, 1262, 1241, 1534), (1268, 1234, 1240, 1274), (1263, 1269, 1235, 1242), (1267, 1233, 1236, 1270), (1273, 1272, 1238, 1239), (1270, 1236, 1238, 1272), (1279, 1235, 1237, 1281), (1281, 1237, 1239, 1283), (1286, 1241, 1243, 1288), (1265, 1275, 1244, 1245), (1288, 1243, 1245, 1289), (1274, 1240, 1244, 1275), (1291, 1290, 1247, 1246), (1289, 1245, 1249, 1291), (1285, 1229, 1247, 1290), (1229, 1228, 1246, 1247), (1221, 1256, 1258, 1223), (1223, 1258, 1260, 1225), (1216, 1250, 1252, 1226), (1639, 1637, 1253, 1255), (1646, 1635, 1251, 1502), (1648, 1634, 1250, 1535), (1639, 1255, 1261, 1645), (1635, 1640, 1256, 1251), (1638, 1254, 1257, 1641), (1644, 1643, 1259, 1260), (1641, 1257, 1259, 1643), (1636, 1645, 1261, 1252), (1235, 1269, 1271, 1237), (1237, 1271, 1273, 1239), (1241, 1262, 1264, 1243), (1243, 1264, 1265, 1245), (1220, 1217, 1266, 1268), (1498, 1218, 1263, 1504), (1533, 1216, 1262, 1536), (1220, 1268, 1274, 1227), (1218, 1221, 1269, 1263), (1219, 1267, 1270, 1222), (1225, 1224, 1272, 1273), (1222, 1270, 1272, 1224), (1230, 1231, 1275, 1265), (1227, 1274, 1275, 1231), (1234, 1232, 1276, 1278), (1500, 1242, 1287, 1506), (1534, 1241, 1286, 1537), (1234, 1278, 1284, 1240), (1242, 1235, 1279, 1287), (1233, 1277, 1280, 1236), (1239, 1238, 1282, 1283), (1236, 1280, 1282, 1238), (1240, 1284, 1285, 1244), (1202, 1279, 1281, 1207), (1207, 1281, 1283, 1211), (1166, 1286, 1288, 1213), (1213, 1288, 1289, 1228), (1249, 1248, 1290, 1291), (1228, 1289, 1291, 1246), (1244, 1285, 1290, 1248), (1617, 1625, 1293, 1295), (1298, 1296, 1302, 1303), (1626, 1298, 1293, 1625), (1297, 1299, 1292, 1294), (1607, 1188, 1297, 1610), (1138, 1189, 1296, 1298), (1623, 1138, 1298, 1626), (1188, 1137, 1299, 1297), (1314, 1312, 1306, 1307), (1293, 1298, 1303, 1300), (1296, 1295, 1301, 1302), (1295, 1293, 1300, 1301), (1307, 1306, 1374, 1375), (1315, 1314, 1307, 1304), (1312, 1313, 1305, 1306), (1313, 1315, 1304, 1305), (1303, 1302, 1309, 1308), (1300, 1303, 1308, 1310), (1302, 1301, 1311, 1309), (1301, 1300, 1310, 1311), (1308, 1309, 1312, 1314), (1320, 1321, 1327, 1326), (1309, 1311, 1313, 1312), (1311, 1310, 1315, 1313), (1317, 1316, 1318, 1319), (1322, 1323, 1316, 1317), (1321, 1322, 1317, 1319), (1323, 1320, 1318, 1316), (1314, 1315, 1321, 1320), (1310, 1308, 1323, 1322), (1322, 1321, 1334, 1335), (1308, 1314, 1320, 1323), (1326, 1327, 1331, 1330), (1318, 1320, 1326, 1324), (1321, 1319, 1325, 1327), (1319, 1318, 1324, 1325), (1330, 1331, 1343, 1342), (1324, 1326, 1330, 1328), (1327, 1325, 1329, 1331), (1325, 1324, 1328, 1329), (1335, 1334, 1406, 1407), (1321, 1315, 1333, 1334), (1310, 1322, 1335, 1332), (1315, 1310, 1332, 1333), (1474, 1475, 1339, 1337), (1198, 1157, 1337, 1339), (1153, 1196, 1338, 1336), (1541, 1153, 1336, 1542), (1342, 1343, 1347, 1346), (1328, 1330, 1342, 1340), (1331, 1329, 1341, 1343), (1329, 1328, 1340, 1341), (1346, 1347, 1351, 1350), (1340, 1342, 1346, 1344), (1343, 1341, 1345, 1347), (1341, 1340, 1344, 1345), (1350, 1351, 1355, 1354), (1344, 1346, 1350, 1348), (1347, 1345, 1349, 1351), (1345, 1344, 1348, 1349), (1354, 1355, 1359, 1358), (1348, 1350, 1354, 1352), (1351, 1349, 1353, 1355), (1349, 1348, 1352, 1353), (1358, 1359, 1363, 1362), (1352, 1354, 1358, 1356), (1355, 1353, 1357, 1359), (1353, 1352, 1356, 1357), (1362, 1363, 1367, 1366), (1356, 1358, 1362, 1360), (1359, 1357, 1361, 1363), (1357, 1356, 1360, 1361), (1366, 1367, 1371, 1370), (1360, 1362, 1366, 1364), (1363, 1361, 1365, 1367), (1361, 1360, 1364, 1365), (1370, 1371, 1369, 1368), (1364, 1366, 1370, 1368), (1367, 1365, 1369, 1371), (1365, 1364, 1368, 1369), (1375, 1374, 1378, 1379), (1304, 1307, 1375, 1372), (1306, 1305, 1373, 1374), (1305, 1304, 1372, 1373), (1379, 1378, 1382, 1383), (1372, 1375, 1379, 1376), (1374, 1373, 1377, 1378), (1373, 1372, 1376, 1377), (1383, 1382, 1386, 1387), (1376, 1379, 1383, 1380), (1378, 1377, 1381, 1382), (1377, 1376, 1380, 1381), (1387, 1386, 1390, 1391), (1380, 1383, 1387, 1384), (1382, 1381, 1385, 1386), (1381, 1380, 1384, 1385), (1391, 1390, 1394, 1395), (1384, 1387, 1391, 1388), (1386, 1385, 1389, 1390), (1385, 1384, 1388, 1389), (1395, 1394, 1398, 1399), (1388, 1391, 1395, 1392), (1390, 1389, 1393, 1394), (1389, 1388, 1392, 1393), (1399, 1398, 1402, 1403), (1392, 1395, 1399, 1396), (1394, 1393, 1397, 1398), (1393, 1392, 1396, 1397), (1403, 1402, 1401, 1400), (1396, 1399, 1403, 1400), (1398, 1397, 1401, 1402), (1397, 1396, 1400, 1401), (1405, 1404, 1407, 1406), (1334, 1333, 1405, 1406), (1332, 1335, 1407, 1404), (1333, 1332, 1404, 1405), (1408, 1410, 1664, 1662), (1102, 1098, 1409, 1411), (1100, 1102, 1411, 1410), (1098, 1096, 1408, 1409), (1414, 1415, 1412, 1413), (1135, 1096, 1412, 1415), (1098, 1133, 1414, 1413), (1096, 1098, 1413, 1412), (1619, 1627, 1419, 1418), (1603, 1092, 1417, 1613), (1622, 1135, 1419, 1627), (1092, 1089, 1416, 1417), (1422, 1423, 1420, 1421), (1088, 1089, 1421, 1420), (1093, 1088, 1420, 1423), (1089, 1092, 1422, 1421), (1424, 1425, 1426, 1427), (1151, 1088, 1424, 1427), (1093, 1148, 1426, 1425), (1088, 1093, 1425, 1424), (1433, 1430, 1428, 1432), (1431, 1433, 1432, 1429), (1103, 1175, 1433, 1431), (1101, 1103, 1431, 1429), (1174, 1101, 1429, 1432), (1102, 1100, 1428, 1430), (1437, 1436, 1435, 1434), (1508, 1509, 1436, 1437), (1522, 1151, 1439, 1538), (1144, 1142, 1435, 1436), (1140, 1147, 1437, 1434), (1142, 1140, 1434, 1435), (1553, 1449, 1446, 1552), (1159, 1199, 1443, 1441), (1197, 1155, 1440, 1442), (1469, 1159, 1441, 1476), (1479, 1478, 1445, 1447), (1450, 1448, 1447, 1445), (1449, 1451, 1455, 1454), (1481, 1450, 1445, 1478), (1550, 1442, 1449, 1553), (1441, 1443, 1448, 1450), (1442, 1440, 1451, 1449), (1476, 1441, 1450, 1481), (1454, 1455, 1459, 1458), (1451, 1444, 1452, 1455), (1446, 1449, 1454, 1453), (1444, 1446, 1453, 1452), (1458, 1459, 1463, 1462), (1455, 1452, 1456, 1459), (1453, 1454, 1458, 1457), (1452, 1453, 1457, 1456), (1462, 1463, 1460, 1461), (1459, 1456, 1460, 1463), (1457, 1458, 1462, 1461), (1456, 1457, 1461, 1460), (1483, 1482, 1465, 1467), (1471, 1156, 1465, 1482), (1156, 1198, 1467, 1465), (1196, 1152, 1464, 1466), (1199, 1472, 1477, 1443), (1198, 1473, 1483, 1467), (1556, 1541, 1470, 1510), (1558, 1540, 1468, 1539), (1540, 1546, 1472, 1468), (1547, 1473, 1475, 1548), (1542, 1548, 1475, 1474), (1157, 1470, 1474, 1337), (1448, 1480, 1479, 1447), (1544, 1469, 1476, 1549), (1552, 1551, 1478, 1479), (1543, 1481, 1478, 1551), (1443, 1477, 1480, 1448), (1549, 1476, 1481, 1543), (1555, 1554, 1482, 1483), (1545, 1471, 1482, 1554), (1512, 1487, 1509, 1518), (1531, 1520, 1484, 1496), (1520, 1521, 1485, 1484), (1522, 1486, 1489, 1524), (1146, 1485, 1488, 1152), (1519, 1510, 1491, 1526), (1471, 1511, 1490, 1156), (1526, 1491, 1493, 1528), (1156, 1490, 1492, 1160), (1532, 1530, 1495, 1497), (1517, 1506, 1495, 1530), (1277, 1507, 1494, 1164), (1512, 1531, 1496, 1487), (1529, 1532, 1497, 1494), (1515, 1502, 1498, 1513), (1254, 1503, 1499, 1219), (1516, 1504, 1500, 1514), (1267, 1505, 1501, 1233), (1649, 1646, 1502, 1515), (1638, 1647, 1503, 1254), (1513, 1498, 1504, 1516), (1219, 1499, 1505, 1267), (1514, 1500, 1506, 1517), (1233, 1501, 1507, 1277), (1538, 1518, 1509, 1508), (1147, 1486, 1508, 1437), (1559, 1556, 1562, 1563), (1545, 1557, 1511, 1471), (1485, 1521, 1523, 1488), (1511, 1539, 1525, 1490), (1490, 1525, 1527, 1492), (1507, 1537, 1529, 1494), (1503, 1535, 1533, 1499), (1505, 1536, 1534, 1501), (1647, 1648, 1535, 1503), (1499, 1533, 1536, 1505), (1501, 1534, 1537, 1507), (1486, 1522, 1538, 1508), (1557, 1558, 1539, 1511), (1148, 1512, 1518, 1438), (1194, 1149, 1520, 1531), (1149, 1150, 1521, 1520), (1151, 1522, 1524, 1155), (1469, 1519, 1526, 1159), (1159, 1526, 1528, 1163), (1203, 1167, 1530, 1532), (1276, 1517, 1530, 1167), (1148, 1194, 1531, 1512), (1166, 1203, 1532, 1529), (1253, 1515, 1513, 1217), (1266, 1516, 1514, 1232), (1637, 1649, 1515, 1253), (1217, 1513, 1516, 1266), (1232, 1514, 1517, 1276), (1439, 1438, 1518, 1538), (1544, 1559, 1519, 1469), (1472, 1546, 1550, 1477), (1473, 1547, 1555, 1483), (1470, 1541, 1542, 1474), (1480, 1553, 1552, 1479), (1477, 1550, 1553, 1480), (1489, 1153, 1541, 1556), (1523, 1154, 1540, 1558), (1154, 1197, 1546, 1540), (1196, 1547, 1548, 1338), (1336, 1338, 1548, 1542), (1155, 1544, 1549, 1440), (1446, 1444, 1551, 1552), (1451, 1543, 1551, 1444), (1440, 1549, 1543, 1451), (1466, 1464, 1554, 1555), (1152, 1545, 1554, 1464), (1524, 1489, 1556, 1559), (1152, 1488, 1557, 1545), (1488, 1523, 1558, 1557), (1155, 1524, 1559, 1544), (1563, 1562, 1566, 1567), (1519, 1559, 1563, 1561), (1510, 1519, 1561, 1560), (1556, 1510, 1560, 1562), (1567, 1566, 1570, 1571), (1561, 1563, 1567, 1565), (1560, 1561, 1565, 1564), (1562, 1560, 1564, 1566), (1584, 1585, 1583, 1582), (1565, 1567, 1571, 1569), (1564, 1565, 1569, 1568), (1566, 1564, 1568, 1570), (1575, 1574, 1572, 1573), (1578, 1576, 1575, 1573), (1579, 1578, 1573, 1572), (1577, 1579, 1572, 1574), (1571, 1570, 1577, 1576), (1569, 1571, 1576, 1578), (1568, 1569, 1578, 1579), (1570, 1568, 1579, 1577), (1582, 1583, 1580, 1581), (1586, 1584, 1582, 1581), (1592, 1593, 1591, 1590), (1587, 1586, 1581, 1580), (1576, 1577, 1585, 1584), (1575, 1576, 1584, 1586), (1577, 1574, 1587, 1585), (1574, 1575, 1586, 1587), (1590, 1591, 1588, 1589), (1593, 1594, 1588, 1591), (1595, 1592, 1598, 1599), (1594, 1595, 1589, 1588), (1585, 1587, 1593, 1592), (1587, 1580, 1594, 1593), (1583, 1585, 1592, 1595), (1580, 1583, 1595, 1594), (1599, 1598, 1597, 1596), (1589, 1595, 1599, 1596), (1592, 1590, 1597, 1598), (1590, 1589, 1596, 1597), (1171, 1092, 1603, 1606), (1091, 1094, 1600, 1601), (1617, 1618, 1631, 1630), (1622, 1602, 1605, 1624), (1091, 1601, 1604, 1137), (1094, 1171, 1606, 1600), (1136, 1188, 1607, 1605), (1294, 1292, 1608, 1609), (1299, 1611, 1608, 1292), (1616, 1607, 1610, 1618), (1137, 1604, 1611, 1299), (1417, 1416, 1612, 1613), (1614, 1603, 1613, 1619), (1089, 1602, 1612, 1416), (1606, 1603, 1614, 1615), (1601, 1600, 1620, 1621), (1601, 1621, 1623, 1604), (1600, 1606, 1615, 1620), (1605, 1607, 1616, 1624), (1609, 1608, 1625, 1617), (1611, 1626, 1625, 1608), (1604, 1623, 1626, 1611), (1613, 1612, 1627, 1619), (1602, 1622, 1627, 1612), (1296, 1618, 1617, 1295), (1135, 1622, 1624, 1139), (1189, 1616, 1618, 1296), (1133, 1614, 1619, 1418), (1631, 1629, 1628, 1630), (1618, 1610, 1629, 1631), (1609, 1617, 1630, 1628), (1609, 1628, 1656, 1654), (1256, 1640, 1642, 1258), (1258, 1642, 1644, 1260), (1250, 1634, 1636, 1252), (1201, 1163, 1637, 1639), (1493, 1161, 1635, 1646), (1527, 1162, 1634, 1648), (1201, 1639, 1645, 1214), (1161, 1200, 1640, 1635), (1160, 1638, 1641, 1204), (1643, 1644, 1653, 1652), (1204, 1641, 1643, 1208), (1212, 1214, 1645, 1636), (1528, 1493, 1646, 1649), (1160, 1492, 1647, 1638), (1492, 1527, 1648, 1647), (1163, 1528, 1649, 1637), (1651, 1650, 1652, 1653), (1644, 1210, 1651, 1653), (1208, 1643, 1652, 1650), (1210, 1208, 1650, 1651), (1654, 1656, 1660, 1658), (1629, 1610, 1655, 1657), (1628, 1629, 1657, 1656), (1610, 1609, 1654, 1655), (1659, 1658, 1660, 1661), (1657, 1655, 1659, 1661), (1656, 1657, 1661, 1660), (1655, 1654, 1658, 1659), (1662, 1664, 1668, 1666), (1411, 1409, 1663, 1665), (1673, 1671, 1681, 1683), (1409, 1408, 1662, 1663), (1666, 1668, 1672, 1670), (1665, 1663, 1667, 1669), (1670, 1672, 1682, 1680), (1663, 1662, 1666, 1667), (1672, 1668, 1678, 1682), (1669, 1667, 1671, 1673), (1669, 1673, 1683, 1679), (1667, 1666, 1670, 1671), (1674, 1675, 1677, 1676), (1676, 1677, 1679, 1678), (1681, 1680, 1682, 1683), (1678, 1679, 1683, 1682), (1671, 1670, 1680, 1681), (1665, 1669, 1679, 1677), (1668, 1664, 1676, 1678), (1411, 1665, 1677, 1675), (1664, 1410, 1674, 1676), (1410, 1411, 1675, 1674)])
me_cube.polygons.foreach_set('use_smooth', [1, 1, 1, 1, 1, 1, 1, 1, 1, 1, 1, 1, 1, 1, 1, 1, 1, 1, 1, 1, 1, 1, 1, 1, 1, 1, 1, 1, 1, 1, 1, 1, 1, 1, 1, 1, 1, 1, 1, 1, 1, 1, 1, 1, 1, 1, 1, 1, 1, 1, 1, 1, 1, 1, 1, 1, 1, 1, 1, 1, 1, 1, 1, 1, 1, 1, 1, 1, 1, 1, 1, 1, 1, 1, 1, 1, 1, 1, 1, 1, 1, 1, 1, 1, 1, 1, 1, 1, 1, 1, 1, 1, 1, 1, 1, 1, 1, 1, 1, 1, 1, 1, 1, 1, 1, 1, 1, 1, 1, 1, 1, 1, 1, 1, 1, 1, 1, 1, 1, 1, 1, 1, 1, 1, 1, 1, 1, 1, 1, 1, 1, 1, 1, 1, 1, 1, 1, 1, 1, 1, 1, 1, 1, 1, 1, 1, 1, 1, 1, 1, 1, 1, 1, 1, 1, 1, 1, 1, 1, 1, 1, 1, 1, 1, 1, 1, 1, 1, 1, 1, 1, 1, 1, 1, 1, 1, 1, 1, 1, 1, 1, 1, 1, 1, 1, 1, 1, 1, 1, 1, 1, 1, 1, 1, 1, 1, 1, 1, 1, 1, 1, 1, 1, 1, 1, 1, 1, 1, 1, 1, 1, 1, 1, 1, 1, 1, 1, 1, 1, 1, 1, 1, 1, 1, 1, 1, 1, 1, 1, 1, 1, 1, 1, 1, 1, 1, 1, 1, 1, 1, 1, 1, 1, 1, 1, 1, 1, 1, 1, 1, 1, 1, 1, 1, 1, 1, 1, 1, 1, 1, 1, 1, 1, 1, 1, 1, 1, 1, 1, 1, 1, 1, 1, 1, 1, 1, 1, 1, 1, 1, 1, 1, 1, 1, 1, 1, 1, 1, 1, 1, 1, 1, 1, 1, 1, 1, 1, 1, 1, 1, 1, 1, 1, 1, 1, 1, 1, 1, 1, 1, 1, 1, 1, 1, 1, 1, 1, 1, 1, 1, 1, 1, 1, 1, 1, 1, 1, 1, 1, 1, 1, 1, 1, 1, 1, 1, 1, 1, 1, 1, 1, 1, 1, 1, 1, 1, 1, 1, 1, 1, 1, 1, 1, 1, 1, 1, 1, 1, 1, 1, 1, 1, 1, 1, 1, 1, 1, 1, 1, 1, 1, 1, 1, 1, 1, 1, 1, 1, 1, 1, 1, 1, 1, 1, 1, 1, 1, 1, 1, 1, 1, 1, 1, 1, 1, 1, 1, 1, 1, 1, 1, 1, 1, 1, 1, 1, 1, 1, 1, 1, 1, 1, 1, 1, 1, 1, 1, 1, 1, 1, 1, 1, 1, 1, 1, 1, 1, 1, 1, 1, 1, 1, 1, 1, 1, 1, 1, 1, 1, 1, 1, 1, 1, 1, 1, 1, 1, 1, 1, 1, 1, 1, 1, 1, 1, 1, 1, 1, 1, 1, 1, 1, 1, 1, 1, 1, 1, 1, 1, 1, 1, 1, 1, 1, 1, 1, 1, 1, 1, 1, 1, 1, 1, 1, 1, 1, 1, 1, 1, 1, 1, 1, 1, 1, 1, 1, 1, 1, 1, 1, 1, 1, 1, 1, 1, 1, 1, 1, 1, 1, 1, 1, 1, 1, 1, 1, 1, 1, 1, 1, 1, 1, 1, 1, 1, 1, 1, 1, 1, 1, 1, 1, 1, 1, 1, 1, 1, 1, 1, 1, 1, 1, 1, 1, 1, 1, 1, 1, 1, 1, 1, 1, 1, 1, 1, 1, 1, 1, 1, 1, 1, 1, 1, 1, 1, 1, 1, 1, 1, 1, 1, 1, 1, 1, 1, 1, 1, 1, 1, 1, 1, 1, 1, 1, 1, 1, 1, 1, 1, 1, 1, 1, 1, 1, 1, 1, 1, 1, 1, 1, 1, 1, 1, 1, 1, 1, 1, 1, 1, 1, 1, 1, 1, 1, 1, 1, 1, 1, 1, 1, 1, 1, 1, 1, 1, 1, 1, 1, 1, 1, 1, 1, 1, 1, 1, 1, 1, 1, 1, 1, 1, 1, 1, 1, 1, 1, 1, 1, 1, 1, 1, 1, 1, 1, 1, 1, 1, 1, 1, 1, 1, 1, 1, 1, 1, 1, 1, 1, 1, 1, 1, 1, 1, 1, 1, 1, 1, 1, 1, 1, 1, 1, 1, 1, 1, 1, 1, 1, 1, 1, 1, 1, 1, 1, 1, 1, 1, 1, 1, 1, 1, 1, 1, 1, 1, 1, 1, 1, 1, 1, 1, 1, 1, 1, 1, 1, 1, 1, 1, 1, 1, 1, 1, 1, 1, 1, 1, 1, 1, 1, 1, 1, 1, 1, 1, 1, 1, 1, 1, 1, 1, 1, 1, 1, 1, 1, 1, 1, 1, 1, 1, 1, 1, 1, 1, 1, 1, 1, 1, 1, 1, 1, 1, 1, 1, 1, 1, 1, 1, 1, 1, 1, 1, 1, 1, 1, 1, 1, 1, 1, 1, 1, 1, 1, 1, 1, 1, 1, 1, 1, 1, 1, 1, 1, 1, 1, 1, 1, 1, 1, 1, 1, 1, 1, 1, 1, 1, 1, 1, 1, 1, 1, 1, 1, 1, 1, 1, 1, 1, 1, 1, 1, 1, 1, 1, 1, 1, 1, 1, 1, 1, 1, 1, 1, 1, 1, 1, 1, 1, 1, 1, 1, 1, 1, 1, 1, 1, 1, 1, 1, 1, 1, 1, 1, 1, 1, 1, 1, 1, 1, 1, 1, 1, 1, 1, 1, 1, 1, 1, 1, 1, 1, 1, 1, 1, 1, 1, 1, 1, 1, 1, 1, 1, 1, 1, 1, 1, 1, 1, 1, 1, 1, 1, 1, 1, 1, 1, 1, 1, 1, 1, 1, 1, 1, 1, 1, 1, 1, 1, 1, 1, 1, 1, 1, 1, 1, 1, 1, 1, 1, 1, 1, 1, 1, 1, 1, 1, 1, 1, 1, 1, 1, 1, 1, 1, 1, 1, 1, 1, 1, 1, 1, 1, 1, 1, 1, 1, 1, 1, 1, 1, 1, 1, 1, 1, 1, 1, 1, 1, 1, 1, 1, 1, 1, 1, 1, 1, 1, 1, 1, 1, 1, 1, 1, 1, 1, 1, 1, 1, 1, 1, 1, 1, 1, 1, 1, 1, 1, 1, 1, 1, 1, 1, 1, 1, 1, 1, 1, 1, 1, 1, 1, 1, 1, 1, 1, 1, 1, 1, 1, 1, 1, 1, 1, 1, 1, 1, 1, 1, 1, 1, 1, 1, 1, 1, 1, 1, 1, 1, 1, 1, 1, 1, 1, 1, 1, 1, 1, 1, 1, 1, 1, 1, 1, 1, 1, 1, 1, 1, 1, 1, 1, 1, 1, 1, 1, 1, 1, 0, 1, 1, 1, 1, 1, 1, 1, 1, 1, 1, 1, 1, 1, 1, 1, 1, 1, 1, 1, 1, 1, 1, 1, 1, 1, 1, 1, 1, 1, 1, 1, 1, 1, 1, 1, 1, 1, 1, 1, 1, 1, 1, 1, 1, 1, 1, 1, 1, 1, 1, 1, 1, 1, 1, 1, 1, 1, 1, 1, 1, 1, 1, 1, 1, 1, 1, 1, 1, 1, 1, 1, 1, 1, 1, 1, 1, 1, 1, 1, 1, 1, 1, 1, 1, 1, 1, 1, 1, 1, 1, 1, 1, 1, 1, 1, 1, 1, 1, 1, 1, 1, 1, 1, 1, 1, 1, 1, 1, 1, 1, 1, 1, 1, 1, 1, 1, 1, 1, 1, 1, 1, 1, 1, 1, 1, 1, 1, 1, 1, 1, 1, 1, 1, 1, 1, 1, 1, 1, 1, 1, 1, 1, 1, 1, 1, 1, 1, 1, 1, 1, 1, 1, 1, 1, 1, 1, 1, 1, 1, 1, 1, 1, 1, 1, 1, 1, 1, 1, 1, 1, 1, 1, 1, 1, 1, 1, 1, 1, 1, 1, 1, 1, 1, 1, 1, 1, 1, 1, 1, 1, 1, 1, 1, 1, 1, 1, 1, 1, 1, 1, 1, 1, 1, 1, 1, 1, 1, 1, 1, 1, 1, 1, 1, 1, 1, 1, 1, 1, 1, 1, 1, 1, 1, 1, 1, 1, 1, 1, 1, 1, 1, 1, 1, 1, 1, 1, 1, 1, 1, 1, 1, 1, 1, 1, 1, 1, 1, 1, 1, 1, 1, 1, 1, 1, 1, 1, 1, 1, 1, 1, 1, 1, 1, 1, 1, 1, 1, 1, 1, 1, 1, 1, 1, 1, 1, 1, 1, 1, 1, 1, 1, 1, 1, 1, 1, 1, 1, 1, 1, 1, 1, 1, 1, 1, 1, 1, 1, 1, 1, 1, 1, 1, 1, 1, 1, 1, 1, 1, 1, 1, 1, 1, 1, 1, 1, 1, 1, 1, 1, 1, 1, 1, 1, 1, 1, 1, 1, 1, 1, 1, 1, 1, 1, 1, 1, 1, 1, 1, 1, 1, 1, 1, 1, 1, 1, 1, 1, 1, 1, 1, 1, 1, 1, 1, 1, 1, 1, 1, 1, 1, 1, 1, 1, 1, 1, 1, 1, 1, 1, 1, 1, 1, 1, 1, 1, 1, 1, 1, 1, 1, 1, 1, 1, 1, 1, 1, 1, 1, 1, 1, 1, 1, 1, 1, 1, 1, 1, 1, 1, 1, 1, 1, 1, 1, 1, 1, 1, 1, 1, 1, 1, 1, 1, 1, 1, 1, 1, 1, 1, 1, 1, 1, 1, 1, 1, 1, 1, 1, 1, 1, 1, 1, 1, 1, 1, 1, 1, 1, 1, 1, 1, 1, 1, 1, 1, 1, 1, 1, 1, 1, 1, 1, 1, 1, 1, 1, 1, 1, 1, 1, 1, 1, 1, 1, 1, 1, 1, 1, 1, 1, 1, 1, 1, 1, 1, 1, 1, 1, 1, 1, 1, 1, 1, 1, 1, 1, 1, 1, 1, 1, 1, 1, 1, 1, 1, 1, 1, 1, 1, 1, 1, 1, 1, 1, 1, 1, 1, 1, 1, 1, 1, 1, 1, 1, 1, 1, 1, 1, 1, 1, 1, 1, 1, 1, 1, 1, 1, 1, 1, 1, 1, 1, 1, 1, 1, 1, 1, 1, 1, 1, 1, 1, 1, 1, 1, 1, 1, 1, 1, 1, 1, 1, 1, 1, 1, 1, 1, 1, 1, 1, 1, 1, 1, 1, 1, 1, 1, 1, 1, 1, 1, 1, 1, 1, 1, 1, 1, 1, 1, 1, 1, 1, 1, 1, 1, 1, 1, 1, 1])
me_cube.materials.append(mat_material)
me_cube.use_remesh_preserve_volume = False
me_cube.use_remesh_preserve_attributes = False
me_cube.use_mirror_vertex_groups = False
me_cube.update()

# ---- objects
ob_nasprotnik = bpy.data.objects.new('Nasprotnik', me_cube)

# ---- transforms, parenting, visibility, modifiers, constraints
ob_nasprotnik.location = (0.0, 0.0, 0.0)
ob_nasprotnik.lock_rotations_4d = False
ob_nasprotnik.empty_display_type = 'ARROWS'
ob_nasprotnik.lineart.crease_threshold = 0.0
_m = ob_nasprotnik.modifiers.new('Mirror', 'MIRROR')
_m.use_clip = True
_m.merge_threshold = 0.0
_m = ob_nasprotnik.modifiers.new('Bevel', 'BEVEL')
_m.width = 50.0
_m.width_pct = 50.0
_m.limit_method = 'NONE'
_m.spread = 0.0
_m = ob_nasprotnik.modifiers.new('Subsurf', 'SUBSURF')
_m.uv_smooth = 'PRESERVE_CORNERS'
_m.levels = 4
_m.render_levels = 4
_m.show_only_control_edges = False
_m = ob_nasprotnik.modifiers.new('Triangulate', 'TRIANGULATE')

# ---- collection membership
col_collection_1.objects.link(ob_nasprotnik)

# ---- scene / render settings (as saved in the file)
scene.frame_start = 1; scene.frame_end = 250; scene.frame_set(1)
scene.render.engine = 'BLENDER_EEVEE_NEXT'
scene.render.resolution_percentage = 50
scene.render.dither_intensity = 0.0
scene.cycles.use_denoising = False
scene.cycles.samples = 10
scene.cycles.sampling_pattern = 'TABULATED_SOBOL'
scene.cycles.light_sampling_threshold = 0.0
scene.cycles.use_adaptive_sampling = False
scene.cycles.use_light_tree = False
scene.cycles.blur_glossy = 0.0
scene.cycles.pixel_filter_type = 'GAUSSIAN'
scene.cycles.sample_clamp_indirect = 0.0
scene.view_settings.view_transform = 'Standard'
bpy.context.view_layer.update()

# ---- added for rendering (the .blend has no active camera and no usable light): camera, sun
cam_auto = bpy.data.cameras.new('AutoCamera')
cam_auto.lens = 50.0
cam_auto.sensor_width = 36.0
cam_auto.clip_end = 1000.0
ob_auto_camera = bpy.data.objects.new('AutoCamera', cam_auto)
scene.collection.objects.link(ob_auto_camera)
ob_auto_camera.location = (30.0099, -36.0043, 28.1582)
ob_auto_camera.rotation_euler = (1.09748, -7.21219e-08, 0.694738)
scene.camera = ob_auto_camera
light_auto_sun = bpy.data.lights.new('AutoSun', 'SUN')
light_auto_sun.energy = 3.0
light_auto_sun.angle = 0.0523599
ob_auto_sun = bpy.data.objects.new('AutoSun', light_auto_sun)
scene.collection.objects.link(ob_auto_sun)
ob_auto_sun.rotation_euler = (0.872665, 0.174533, 0.523599)
bpy.context.view_layer.update()
